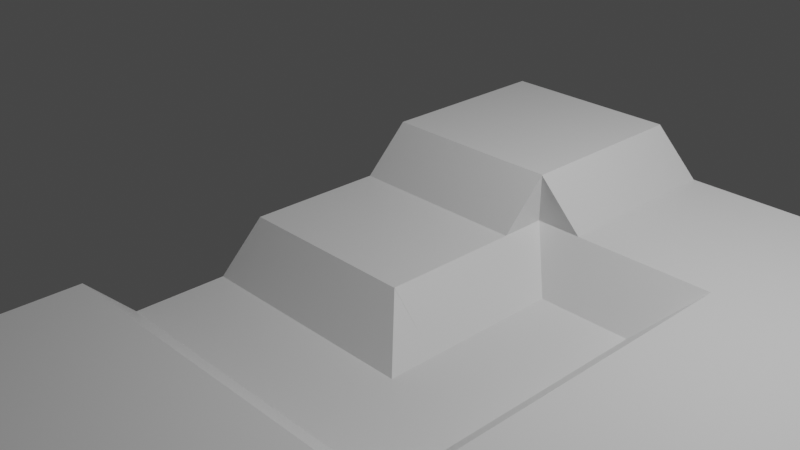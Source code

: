 # Source: CellModel.blend  (saved by Blender 2.80.75; exported with 4.5.12 LTS)
import bpy
from mathutils import Matrix  # noqa: F401  (used for matrix-valued properties, if any)

bpy.ops.wm.read_factory_settings(use_empty=True)
scene = bpy.context.scene
scene.name = 'Scene'

# ---- collections
col_collection = bpy.data.collections.new('Collection'); scene.collection.children.link(col_collection)

# ---- materials (node trees are filled in below, after node groups)
mat_material = bpy.data.materials.new('Material')
mat_material.alpha_threshold = 0.0
mat_material.use_transparent_shadow = False
mat_material.line_color = (0.0, 0.0, 0.0, 1.0)
mat_material_001 = bpy.data.materials.new('Material.001')
mat_material_001.alpha_threshold = 0.0
mat_material_001.use_transparent_shadow = False
mat_material_001.line_color = (0.0, 0.0, 0.0, 1.0)
mat_material_002 = bpy.data.materials.new('Material.002')
mat_material_002.alpha_threshold = 0.0
mat_material_002.use_transparent_shadow = False
mat_material_002.line_color = (0.0, 0.0, 0.0, 1.0)
mat_material_003 = bpy.data.materials.new('Material.003')
mat_material_003.alpha_threshold = 0.0
mat_material_003.use_transparent_shadow = False
mat_material_003.line_color = (0.0, 0.0, 0.0, 1.0)
mat_material_004 = bpy.data.materials.new('Material.004')
mat_material_004.alpha_threshold = 0.0
mat_material_004.use_transparent_shadow = False
mat_material_004.line_color = (0.0, 0.0, 0.0, 1.0)
mat_material_005 = bpy.data.materials.new('Material.005')
mat_material_005.alpha_threshold = 0.0
mat_material_005.use_transparent_shadow = False
mat_material_005.line_color = (0.0, 0.0, 0.0, 1.0)
mat_material_006 = bpy.data.materials.new('Material.006')
mat_material_006.alpha_threshold = 0.0
mat_material_006.use_transparent_shadow = False
mat_material_006.line_color = (0.0, 0.0, 0.0, 1.0)
mat_material_012 = bpy.data.materials.new('Material.012')
mat_material_012.alpha_threshold = 0.0
mat_material_012.use_transparent_shadow = False
mat_material_012.line_color = (0.0, 0.0, 0.0, 1.0)
mat_material_013 = bpy.data.materials.new('Material.013')
mat_material_013.alpha_threshold = 0.0
mat_material_013.use_transparent_shadow = False
mat_material_013.line_color = (0.0, 0.0, 0.0, 1.0)
mat_material_014 = bpy.data.materials.new('Material.014')
mat_material_014.alpha_threshold = 0.0
mat_material_014.use_transparent_shadow = False
mat_material_014.line_color = (0.0, 0.0, 0.0, 1.0)
mat_material_016 = bpy.data.materials.new('Material.016')
mat_material_016.alpha_threshold = 0.0
mat_material_016.use_transparent_shadow = False
mat_material_016.line_color = (0.0, 0.0, 0.0, 1.0)
mat_material_015 = bpy.data.materials.new('Material.015')
mat_material_015.alpha_threshold = 0.0
mat_material_015.use_transparent_shadow = False
mat_material_015.line_color = (0.0, 0.0, 0.0, 1.0)

# ---- material node trees
mat_material.use_nodes = True; mat_material.node_tree.nodes.clear()
_N = mat_material.node_tree.nodes; _L = mat_material.node_tree.links
n0 = _N.new('ShaderNodeOutputMaterial'); n0.name = 'Material Output'; n0.location = (300, 300)
n1 = _N.new('ShaderNodeBsdfPrincipled'); n1.name = 'Principled BSDF'; n1.location = (10, 300)
n1.distribution = 'GGX'
n1.subsurface_method = 'BURLEY'
n1.inputs[2].default_value = 0.4
n1.inputs[3].default_value = 1.45
n1.inputs[27].default_value = (0.0, 0.0, 0.0, 1.0)
n1.inputs[28].default_value = 1.0
_L.new(n1.outputs[0], n0.inputs[0])
n0.is_active_output = True
mat_material_001.use_nodes = True; mat_material_001.node_tree.nodes.clear()
_N = mat_material_001.node_tree.nodes; _L = mat_material_001.node_tree.links
n0 = _N.new('ShaderNodeOutputMaterial'); n0.name = 'Material Output'; n0.location = (300, 300)
n1 = _N.new('ShaderNodeBsdfPrincipled'); n1.name = 'Principled BSDF'; n1.location = (10, 300)
n1.distribution = 'GGX'
n1.subsurface_method = 'BURLEY'
n1.inputs[2].default_value = 0.4
n1.inputs[3].default_value = 1.45
n1.inputs[27].default_value = (0.0, 0.0, 0.0, 1.0)
n1.inputs[28].default_value = 1.0
_L.new(n1.outputs[0], n0.inputs[0])
n0.is_active_output = True
mat_material_002.use_nodes = True; mat_material_002.node_tree.nodes.clear()
_N = mat_material_002.node_tree.nodes; _L = mat_material_002.node_tree.links
n0 = _N.new('ShaderNodeOutputMaterial'); n0.name = 'Material Output'; n0.location = (300, 300)
n1 = _N.new('ShaderNodeBsdfPrincipled'); n1.name = 'Principled BSDF'; n1.location = (10, 300)
n1.distribution = 'GGX'
n1.subsurface_method = 'BURLEY'
n1.inputs[2].default_value = 0.4
n1.inputs[3].default_value = 1.45
n1.inputs[27].default_value = (0.0, 0.0, 0.0, 1.0)
n1.inputs[28].default_value = 1.0
_L.new(n1.outputs[0], n0.inputs[0])
n0.is_active_output = True
mat_material_003.use_nodes = True; mat_material_003.node_tree.nodes.clear()
_N = mat_material_003.node_tree.nodes; _L = mat_material_003.node_tree.links
n0 = _N.new('ShaderNodeOutputMaterial'); n0.name = 'Material Output'; n0.location = (300, 300)
n1 = _N.new('ShaderNodeBsdfPrincipled'); n1.name = 'Principled BSDF'; n1.location = (10, 300)
n1.distribution = 'GGX'
n1.subsurface_method = 'BURLEY'
n1.inputs[2].default_value = 0.4
n1.inputs[3].default_value = 1.45
n1.inputs[27].default_value = (0.0, 0.0, 0.0, 1.0)
n1.inputs[28].default_value = 1.0
_L.new(n1.outputs[0], n0.inputs[0])
n0.is_active_output = True
mat_material_004.use_nodes = True; mat_material_004.node_tree.nodes.clear()
_N = mat_material_004.node_tree.nodes; _L = mat_material_004.node_tree.links
n0 = _N.new('ShaderNodeOutputMaterial'); n0.name = 'Material Output'; n0.location = (300, 300)
n1 = _N.new('ShaderNodeBsdfPrincipled'); n1.name = 'Principled BSDF'; n1.location = (10, 300)
n1.distribution = 'GGX'
n1.subsurface_method = 'BURLEY'
n1.inputs[2].default_value = 0.4
n1.inputs[3].default_value = 1.45
n1.inputs[27].default_value = (0.0, 0.0, 0.0, 1.0)
n1.inputs[28].default_value = 1.0
_L.new(n1.outputs[0], n0.inputs[0])
n0.is_active_output = True
mat_material_005.use_nodes = True; mat_material_005.node_tree.nodes.clear()
_N = mat_material_005.node_tree.nodes; _L = mat_material_005.node_tree.links
n0 = _N.new('ShaderNodeOutputMaterial'); n0.name = 'Material Output'; n0.location = (300, 300)
n1 = _N.new('ShaderNodeBsdfPrincipled'); n1.name = 'Principled BSDF'; n1.location = (10, 300)
n1.distribution = 'GGX'
n1.subsurface_method = 'BURLEY'
n1.inputs[2].default_value = 0.4
n1.inputs[3].default_value = 1.45
n1.inputs[27].default_value = (0.0, 0.0, 0.0, 1.0)
n1.inputs[28].default_value = 1.0
_L.new(n1.outputs[0], n0.inputs[0])
n0.is_active_output = True
mat_material_006.use_nodes = True; mat_material_006.node_tree.nodes.clear()
_N = mat_material_006.node_tree.nodes; _L = mat_material_006.node_tree.links
n0 = _N.new('ShaderNodeOutputMaterial'); n0.name = 'Material Output'; n0.location = (300, 300)
n1 = _N.new('ShaderNodeBsdfPrincipled'); n1.name = 'Principled BSDF'; n1.location = (10, 300)
n1.distribution = 'GGX'
n1.subsurface_method = 'BURLEY'
n1.inputs[2].default_value = 0.4
n1.inputs[3].default_value = 1.45
n1.inputs[27].default_value = (0.0, 0.0, 0.0, 1.0)
n1.inputs[28].default_value = 1.0
_L.new(n1.outputs[0], n0.inputs[0])
n0.is_active_output = True
mat_material_012.use_nodes = True; mat_material_012.node_tree.nodes.clear()
_N = mat_material_012.node_tree.nodes; _L = mat_material_012.node_tree.links
n0 = _N.new('ShaderNodeOutputMaterial'); n0.name = 'Material Output'; n0.location = (300, 300)
n1 = _N.new('ShaderNodeBsdfPrincipled'); n1.name = 'Principled BSDF'; n1.location = (10, 300)
n1.distribution = 'GGX'
n1.subsurface_method = 'BURLEY'
n1.inputs[2].default_value = 0.4
n1.inputs[3].default_value = 1.45
n1.inputs[27].default_value = (0.0, 0.0, 0.0, 1.0)
n1.inputs[28].default_value = 1.0
_L.new(n1.outputs[0], n0.inputs[0])
n0.is_active_output = True
mat_material_013.use_nodes = True; mat_material_013.node_tree.nodes.clear()
_N = mat_material_013.node_tree.nodes; _L = mat_material_013.node_tree.links
n0 = _N.new('ShaderNodeOutputMaterial'); n0.name = 'Material Output'; n0.location = (300, 300)
n1 = _N.new('ShaderNodeBsdfPrincipled'); n1.name = 'Principled BSDF'; n1.location = (10, 300)
n1.distribution = 'GGX'
n1.subsurface_method = 'BURLEY'
n1.inputs[2].default_value = 0.4
n1.inputs[3].default_value = 1.45
n1.inputs[27].default_value = (0.0, 0.0, 0.0, 1.0)
n1.inputs[28].default_value = 1.0
_L.new(n1.outputs[0], n0.inputs[0])
n0.is_active_output = True
mat_material_014.use_nodes = True; mat_material_014.node_tree.nodes.clear()
_N = mat_material_014.node_tree.nodes; _L = mat_material_014.node_tree.links
n0 = _N.new('ShaderNodeOutputMaterial'); n0.name = 'Material Output'; n0.location = (300, 300)
n1 = _N.new('ShaderNodeBsdfPrincipled'); n1.name = 'Principled BSDF'; n1.location = (10, 300)
n1.distribution = 'GGX'
n1.subsurface_method = 'BURLEY'
n1.inputs[2].default_value = 0.4
n1.inputs[3].default_value = 1.45
n1.inputs[27].default_value = (0.0, 0.0, 0.0, 1.0)
n1.inputs[28].default_value = 1.0
_L.new(n1.outputs[0], n0.inputs[0])
n0.is_active_output = True
mat_material_016.use_nodes = True; mat_material_016.node_tree.nodes.clear()
_N = mat_material_016.node_tree.nodes; _L = mat_material_016.node_tree.links
n0 = _N.new('ShaderNodeOutputMaterial'); n0.name = 'Material Output'; n0.location = (300, 300)
n1 = _N.new('ShaderNodeBsdfPrincipled'); n1.name = 'Principled BSDF'; n1.location = (10, 300)
n1.distribution = 'GGX'
n1.subsurface_method = 'BURLEY'
n1.inputs[2].default_value = 0.4
n1.inputs[3].default_value = 1.45
n1.inputs[27].default_value = (0.0, 0.0, 0.0, 1.0)
n1.inputs[28].default_value = 1.0
_L.new(n1.outputs[0], n0.inputs[0])
n0.is_active_output = True
mat_material_015.use_nodes = True; mat_material_015.node_tree.nodes.clear()
_N = mat_material_015.node_tree.nodes; _L = mat_material_015.node_tree.links
n0 = _N.new('ShaderNodeOutputMaterial'); n0.name = 'Material Output'; n0.location = (300, 300)
n1 = _N.new('ShaderNodeBsdfPrincipled'); n1.name = 'Principled BSDF'; n1.location = (10, 300)
n1.distribution = 'GGX'
n1.subsurface_method = 'BURLEY'
n1.inputs[2].default_value = 0.4
n1.inputs[3].default_value = 1.45
n1.inputs[27].default_value = (0.0, 0.0, 0.0, 1.0)
n1.inputs[28].default_value = 1.0
_L.new(n1.outputs[0], n0.inputs[0])
n0.is_active_output = True

# ---- world
world_world = bpy.data.worlds.new('World'); scene.world = world_world
world_world.use_nodes = True; world_world.node_tree.nodes.clear()
_N = world_world.node_tree.nodes; _L = world_world.node_tree.links
n0 = _N.new('ShaderNodeOutputWorld'); n0.name = 'World Output'; n0.location = (300, 300)
n1 = _N.new('ShaderNodeBackground'); n1.name = 'Background'; n1.location = (10, 300)
n1.inputs[0].default_value = (0.05088, 0.05088, 0.05088, 1.0)
_L.new(n1.outputs[0], n0.inputs[0])
n0.is_active_output = True
world_world.color = (0.05088, 0.05088, 0.05088)
world_world.use_sun_shadow = False
world_world.sun_shadow_jitter_overblur = 0.0

# ---- cameras
cam_camera = bpy.data.cameras.new('Camera')
cam_camera.clip_end = 100.0
cam_camera.ortho_scale = 7.314

# ---- lights
light_light = bpy.data.lights.new('Light', 'POINT')
light_light.transmission_factor = 0.0
light_light.energy = 1000.0
light_light.shadow_soft_size = 0.1
light_light.shadow_maximum_resolution = 0.006
light_light.use_absolute_resolution = True

# ---- meshes
me_cube = bpy.data.meshes.new('Cube')
me_cube.from_pydata([(1.0, 1.0, 0.5), (1.0, 1.0, -1.0), (1.0, -1.0, 0.0), (1.0, -1.0, -1.0), (-1.0, 1.0, 0.5), (-1.0, 1.0, -1.0), (-1.0, -1.0, 0.0), (-1.0, -1.0, -1.0), (0.0, 1.0, -1.0), (0.0, -1.0, 0.0), (0.0, -1.0, -1.0), (0.0, 1.0, 0.5), (-1.0, 0.0, -1.0), (1.0, 0.0, 0.0), (-1.0, 0.0, 0.0), (1.0, 0.0, -1.0), (0.0, 0.0, -1.0), (0.0, 0.0, 0.0), (0.5, -1.0, -1.0), (0.5, 1.0, 0.5), (0.5, 1.0, -1.0), (0.5, -1.0, 0.0), (0.5, 0.0, 0.0), (0.5, 0.0, -1.0), (-0.5, 1.0, -1.0), (-0.5, -1.0, 0.0), (-0.5, -1.0, -1.0), (-0.5, 1.0, 0.5), (-0.5, 0.0, -1.0), (-0.5, 0.0, 0.0), (-1.0, -0.5, -1.0), (1.0, -0.5, 0.0), (0.0, -0.5, -1.0), (0.0, -0.5, 0.0), (-1.0, -0.5, 0.0), (1.0, -0.5, -1.0), (0.5, -0.5, 0.0), (0.5, -0.5, -1.0), (-0.5, -0.5, -1.0), (-0.5, -0.5, 0.0), (-1.0, 0.5, 0.0), (1.0, 0.5, -1.0), (-1.0, 0.5, -1.0), (1.0, 0.5, 0.0), (0.0, 0.5, -1.0), (0.0, 0.5, 0.0), (0.5, 0.5, -1.0), (0.5, 0.5, 0.0), (-0.5, 0.5, 0.0), (-0.5, 0.5, -1.0)], [], [(39, 34, 6, 25), (26, 25, 6, 7), (42, 40, 4, 5), (37, 35, 3, 18), (35, 31, 2, 3), (20, 19, 0, 1), (24, 27, 11, 8), (38, 32, 10, 26), (18, 21, 9, 10), (36, 33, 9, 21), (47, 45, 17, 22), (49, 44, 16, 28), (41, 43, 13, 15), (46, 41, 15, 23), (30, 34, 14, 12), (48, 40, 14, 29), (44, 46, 23, 16), (43, 47, 22, 13), (31, 36, 21, 2), (3, 2, 21, 18), (8, 11, 19, 20), (32, 37, 18, 10), (45, 48, 29, 17), (42, 49, 28, 12), (30, 38, 26, 7), (5, 4, 27, 24), (10, 9, 25, 26), (33, 39, 25, 9), (17, 29, 39, 33), (12, 28, 38, 30), (16, 23, 37, 32), (13, 22, 36, 31), (7, 6, 34, 30), (22, 17, 33, 36), (28, 16, 32, 38), (15, 13, 31, 35), (23, 15, 35, 37), (29, 14, 34, 39), (5, 24, 49, 42), (11, 27, 48, 45), (0, 19, 47, 43), (8, 20, 46, 44), (27, 4, 40, 48), (20, 1, 41, 46), (1, 0, 43, 41), (24, 8, 44, 49), (19, 11, 45, 47), (12, 14, 40, 42)])
_uv = me_cube.uv_layers.new(name='UVMap')
_uv.uv.foreach_set('vector', [0.5625, 0.1875, 0.625, 0.1875, 0.625, 0.25, 0.5625, 0.25, 0.375, 0.4375, 0.625, 0.4375, 0.625, 0.5, 0.375, 0.5, 0.375, 0.6875, 0.625, 0.6875, 0.625, 0.75, 0.375, 0.75, 0.5625, 0.9375, 0.625, 0.9375, 0.625, 1.0, 0.5625, 1.0, 0.125, 0.6875, 0.375, 0.6875, 0.375, 0.75, 0.125, 0.75, 0.625, 0.6875, 0.875, 0.6875, 0.875, 0.75, 0.625, 0.75, 0.625, 0.5625, 0.875, 0.5625, 0.875, 0.625, 0.625, 0.625, 0.4375, 0.9375, 0.5, 0.9375, 0.5, 1.0, 0.4375, 1.0, 0.375, 0.3125, 0.625, 0.3125, 0.625, 0.375, 0.375, 0.375, 0.4375, 0.1875, 0.5, 0.1875, 0.5, 0.25, 0.4375, 0.25, 0.4375, 0.0625, 0.5, 0.0625, 0.5, 0.125, 0.4375, 0.125, 0.4375, 0.8125, 0.5, 0.8125, 0.5, 0.875, 0.4375, 0.875, 0.125, 0.5625, 0.375, 0.5625, 0.375, 0.625, 0.125, 0.625, 0.5625, 0.8125, 0.625, 0.8125, 0.625, 0.875, 0.5625, 0.875, 0.375, 0.5625, 0.625, 0.5625, 0.625, 0.625, 0.375, 0.625, 0.5625, 0.0625, 0.625, 0.0625, 0.625, 0.125, 0.5625, 0.125, 0.5, 0.8125, 0.5625, 0.8125, 0.5625, 0.875, 0.5, 0.875, 0.375, 0.0625, 0.4375, 0.0625, 0.4375, 0.125, 0.375, 0.125, 0.375, 0.1875, 0.4375, 0.1875, 0.4375, 0.25, 0.375, 0.25, 0.375, 0.25, 0.625, 0.25, 0.625, 0.3125, 0.375, 0.3125, 0.625, 0.625, 0.875, 0.625, 0.875, 0.6875, 0.625, 0.6875, 0.5, 0.9375, 0.5625, 0.9375, 0.5625, 1.0, 0.5, 1.0, 0.5, 0.0625, 0.5625, 0.0625, 0.5625, 0.125, 0.5, 0.125, 0.375, 0.8125, 0.4375, 0.8125, 0.4375, 0.875, 0.375, 0.875, 0.375, 0.9375, 0.4375, 0.9375, 0.4375, 1.0, 0.375, 1.0, 0.625, 0.5, 0.875, 0.5, 0.875, 0.5625, 0.625, 0.5625, 0.375, 0.375, 0.625, 0.375, 0.625, 0.4375, 0.375, 0.4375, 0.5, 0.1875, 0.5625, 0.1875, 0.5625, 0.25, 0.5, 0.25, 0.5, 0.125, 0.5625, 0.125, 0.5625, 0.1875, 0.5, 0.1875, 0.375, 0.875, 0.4375, 0.875, 0.4375, 0.9375, 0.375, 0.9375, 0.5, 0.875, 0.5625, 0.875, 0.5625, 0.9375, 0.5, 0.9375, 0.375, 0.125, 0.4375, 0.125, 0.4375, 0.1875, 0.375, 0.1875, 0.375, 0.5, 0.625, 0.5, 0.625, 0.5625, 0.375, 0.5625, 0.4375, 0.125, 0.5, 0.125, 0.5, 0.1875, 0.4375, 0.1875, 0.4375, 0.875, 0.5, 0.875, 0.5, 0.9375, 0.4375, 0.9375, 0.125, 0.625, 0.375, 0.625, 0.375, 0.6875, 0.125, 0.6875, 0.5625, 0.875, 0.625, 0.875, 0.625, 0.9375, 0.5625, 0.9375, 0.5625, 0.125, 0.625, 0.125, 0.625, 0.1875, 0.5625, 0.1875, 0.375, 0.75, 0.4375, 0.75, 0.4375, 0.8125, 0.375, 0.8125, 0.5, 0.0, 0.5625, 0.0, 0.5625, 0.0625, 0.5, 0.0625, 0.375, 0.0, 0.4375, 0.0, 0.4375, 0.0625, 0.375, 0.0625, 0.5, 0.75, 0.5625, 0.75, 0.5625, 0.8125, 0.5, 0.8125, 0.5625, 0.0, 0.625, 0.0, 0.625, 0.0625, 0.5625, 0.0625, 0.5625, 0.75, 0.625, 0.75, 0.625, 0.8125, 0.5625, 0.8125, 0.125, 0.5, 0.375, 0.5, 0.375, 0.5625, 0.125, 0.5625, 0.4375, 0.75, 0.5, 0.75, 0.5, 0.8125, 0.4375, 0.8125, 0.4375, 0.0, 0.5, 0.0, 0.5, 0.0625, 0.4375, 0.0625, 0.375, 0.625, 0.625, 0.625, 0.625, 0.6875, 0.375, 0.6875])
me_cube.materials.append(mat_material)
me_cube.use_remesh_preserve_volume = False
me_cube.use_remesh_preserve_attributes = False
me_cube.use_mirror_vertex_groups = False
me_cube.update()
me_cube_001 = bpy.data.meshes.new('Cube.001')
me_cube_001.from_pydata([(1.0, 1.0, 0.0), (1.0, 1.0, -1.0), (1.0, -1.0, 0.0), (1.0, -1.0, -1.0), (-1.0, 1.0, 0.002338), (-1.0, 1.0, -1.0), (-1.0, -1.0, 0.002338), (-1.0, -1.0, -1.0), (0.0, 1.0, -1.0), (0.0, -1.0, -0.5), (0.0, -1.0, -1.0), (0.0, 1.0, 0.0), (-1.0, 0.0, -1.0), (1.0, 0.0, 0.0), (-1.0, 0.0, 0.002338), (1.0, 0.0, -1.0), (0.0, 0.0, -1.0), (0.0, 0.0, -0.5), (0.5, -1.0, -1.0), (0.5, 1.0, 0.0), (0.5, 1.0, -1.0), (0.5, -1.0, -0.5), (0.5, 0.0, -0.5), (0.5, 0.0, -1.0), (-0.5, 1.0, -1.0), (-0.5, -1.0, -0.5), (-0.5, -1.0, -1.0), (-0.5, 1.0, 0.0), (-0.5, 0.0, -1.0), (-0.5, 0.0, -0.5), (-1.0, -0.5, -1.0), (1.0, -0.5, 0.0), (0.0, -0.5, -1.0), (0.0, -0.5, -0.5), (-1.0, -0.5, 0.002338), (1.0, -0.5, -1.0), (0.5, -0.5, -0.5), (0.5, -0.5, -1.0), (-0.5, -0.5, -1.0), (-0.5, -0.5, -0.5), (-1.0, 0.5, 0.002338), (1.0, 0.5, -1.0), (-1.0, 0.5, -1.0), (1.0, 0.5, 0.0), (0.0, 0.5, -1.0), (0.0, 0.5, -0.5), (0.5, 0.5, -1.0), (0.5, 0.5, -0.5), (-0.5, 0.5, -0.5), (-0.5, 0.5, -1.0)], [], [(39, 34, 6, 25), (26, 25, 6, 7), (42, 40, 4, 5), (37, 35, 3, 18), (35, 31, 2, 3), (20, 19, 0, 1), (24, 27, 11, 8), (38, 32, 10, 26), (18, 21, 9, 10), (36, 33, 9, 21), (47, 45, 17, 22), (49, 44, 16, 28), (41, 43, 13, 15), (46, 41, 15, 23), (30, 34, 14, 12), (48, 40, 14, 29), (44, 46, 23, 16), (43, 47, 22, 13), (31, 36, 21, 2), (3, 2, 21, 18), (8, 11, 19, 20), (32, 37, 18, 10), (45, 48, 29, 17), (42, 49, 28, 12), (30, 38, 26, 7), (5, 4, 27, 24), (10, 9, 25, 26), (33, 39, 25, 9), (17, 29, 39, 33), (12, 28, 38, 30), (16, 23, 37, 32), (13, 22, 36, 31), (7, 6, 34, 30), (22, 17, 33, 36), (28, 16, 32, 38), (15, 13, 31, 35), (23, 15, 35, 37), (29, 14, 34, 39), (5, 24, 49, 42), (11, 27, 48, 45), (8, 20, 46, 44), (20, 1, 41, 46), (1, 0, 43, 41), (24, 8, 44, 49), (19, 11, 45, 47), (12, 14, 40, 42), (0, 47, 43), (0, 19, 47), (4, 48, 27), (4, 40, 48)])
_uv = me_cube_001.uv_layers.new(name='UVMap')
_uv.uv.foreach_set('vector', [0.5625, 0.1875, 0.625, 0.1875, 0.625, 0.25, 0.5625, 0.25, 0.375, 0.4375, 0.625, 0.4375, 0.625, 0.5, 0.375, 0.5, 0.375, 0.6875, 0.625, 0.6875, 0.625, 0.75, 0.375, 0.75, 0.5625, 0.9375, 0.625, 0.9375, 0.625, 1.0, 0.5625, 1.0, 0.125, 0.6875, 0.375, 0.6875, 0.375, 0.75, 0.125, 0.75, 0.625, 0.6875, 0.875, 0.6875, 0.875, 0.75, 0.625, 0.75, 0.625, 0.5625, 0.875, 0.5625, 0.875, 0.625, 0.625, 0.625, 0.4375, 0.9375, 0.5, 0.9375, 0.5, 1.0, 0.4375, 1.0, 0.375, 0.3125, 0.625, 0.3125, 0.625, 0.375, 0.375, 0.375, 0.4375, 0.1875, 0.5, 0.1875, 0.5, 0.25, 0.4375, 0.25, 0.4375, 0.0625, 0.5, 0.0625, 0.5, 0.125, 0.4375, 0.125, 0.4375, 0.8125, 0.5, 0.8125, 0.5, 0.875, 0.4375, 0.875, 0.125, 0.5625, 0.375, 0.5625, 0.375, 0.625, 0.125, 0.625, 0.5625, 0.8125, 0.625, 0.8125, 0.625, 0.875, 0.5625, 0.875, 0.375, 0.5625, 0.625, 0.5625, 0.625, 0.625, 0.375, 0.625, 0.5625, 0.0625, 0.625, 0.0625, 0.625, 0.125, 0.5625, 0.125, 0.5, 0.8125, 0.5625, 0.8125, 0.5625, 0.875, 0.5, 0.875, 0.375, 0.0625, 0.4375, 0.0625, 0.4375, 0.125, 0.375, 0.125, 0.375, 0.1875, 0.4375, 0.1875, 0.4375, 0.25, 0.375, 0.25, 0.375, 0.25, 0.625, 0.25, 0.625, 0.3125, 0.375, 0.3125, 0.625, 0.625, 0.875, 0.625, 0.875, 0.6875, 0.625, 0.6875, 0.5, 0.9375, 0.5625, 0.9375, 0.5625, 1.0, 0.5, 1.0, 0.5, 0.0625, 0.5625, 0.0625, 0.5625, 0.125, 0.5, 0.125, 0.375, 0.8125, 0.4375, 0.8125, 0.4375, 0.875, 0.375, 0.875, 0.375, 0.9375, 0.4375, 0.9375, 0.4375, 1.0, 0.375, 1.0, 0.625, 0.5, 0.875, 0.5, 0.875, 0.5625, 0.625, 0.5625, 0.375, 0.375, 0.625, 0.375, 0.625, 0.4375, 0.375, 0.4375, 0.5, 0.1875, 0.5625, 0.1875, 0.5625, 0.25, 0.5, 0.25, 0.5, 0.125, 0.5625, 0.125, 0.5625, 0.1875, 0.5, 0.1875, 0.375, 0.875, 0.4375, 0.875, 0.4375, 0.9375, 0.375, 0.9375, 0.5, 0.875, 0.5625, 0.875, 0.5625, 0.9375, 0.5, 0.9375, 0.375, 0.125, 0.4375, 0.125, 0.4375, 0.1875, 0.375, 0.1875, 0.375, 0.5, 0.625, 0.5, 0.625, 0.5625, 0.375, 0.5625, 0.4375, 0.125, 0.5, 0.125, 0.5, 0.1875, 0.4375, 0.1875, 0.4375, 0.875, 0.5, 0.875, 0.5, 0.9375, 0.4375, 0.9375, 0.125, 0.625, 0.375, 0.625, 0.375, 0.6875, 0.125, 0.6875, 0.5625, 0.875, 0.625, 0.875, 0.625, 0.9375, 0.5625, 0.9375, 0.5625, 0.125, 0.625, 0.125, 0.625, 0.1875, 0.5625, 0.1875, 0.375, 0.75, 0.4375, 0.75, 0.4375, 0.8125, 0.375, 0.8125, 0.5, 0.0, 0.5625, 0.0, 0.5625, 0.0625, 0.5, 0.0625, 0.5, 0.75, 0.5625, 0.75, 0.5625, 0.8125, 0.5, 0.8125, 0.5625, 0.75, 0.625, 0.75, 0.625, 0.8125, 0.5625, 0.8125, 0.125, 0.5, 0.375, 0.5, 0.375, 0.5625, 0.125, 0.5625, 0.4375, 0.75, 0.5, 0.75, 0.5, 0.8125, 0.4375, 0.8125, 0.4375, 0.0, 0.5, 0.0, 0.5, 0.0625, 0.4375, 0.0625, 0.375, 0.625, 0.625, 0.625, 0.625, 0.6875, 0.375, 0.6875, 0.375, 0.0, 0.4375, 0.0625, 0.375, 0.0625, 0.375, 0.0, 0.4375, 0.0, 0.4375, 0.0625, 0.625, 0.0, 0.5625, 0.0625, 0.5625, 0.0, 0.625, 0.0, 0.625, 0.0625, 0.5625, 0.0625])
me_cube_001.materials.append(mat_material_001)
me_cube_001.use_remesh_preserve_volume = False
me_cube_001.use_remesh_preserve_attributes = False
me_cube_001.use_mirror_vertex_groups = False
me_cube_001.update()
me_cube_002 = bpy.data.meshes.new('Cube.002')
me_cube_002.from_pydata([(1.0, 1.0, 0.0), (1.0, 1.0, -1.0), (1.0, -1.0, 0.0), (1.0, -1.0, -1.0), (-1.0, 1.0, 0.5), (-1.0, 1.0, -1.0), (-1.0, -1.0, 0.5), (-1.0, -1.0, -1.0), (0.0, 1.0, -1.0), (0.0, -1.0, 0.0), (0.0, -1.0, -1.0), (0.0, 1.0, 0.0), (-1.0, 0.0, -1.0), (1.0, 0.0, 0.0), (-1.0, 0.0, 0.5), (1.0, 0.0, -1.0), (0.0, 0.0, -1.0), (0.0, 0.0, 0.0), (0.5, -1.0, -1.0), (0.5, 1.0, 0.0), (0.5, 1.0, -1.0), (0.5, -1.0, 0.0), (0.5, 0.0, 0.0), (0.5, 0.0, -1.0), (-0.5, 1.0, -1.0), (-0.5, -1.0, 0.0), (-0.5, -1.0, -1.0), (-0.5, 1.0, 0.0), (-0.5, 0.0, -1.0), (-0.5, 0.0, 0.0), (-1.0, -0.5, -1.0), (1.0, -0.5, 0.0), (0.0, -0.5, -1.0), (0.0, -0.5, 0.0), (-1.0, -0.5, 0.5), (1.0, -0.5, -1.0), (0.5, -0.5, 0.0), (0.5, -0.5, -1.0), (-0.5, -0.5, -1.0), (-0.5, -0.5, 0.0), (-1.0, 0.5, 0.5), (1.0, 0.5, -1.0), (-1.0, 0.5, -1.0), (1.0, 0.5, 0.0), (0.0, 0.5, -1.0), (0.0, 0.5, 0.0), (0.5, 0.5, -1.0), (0.5, 0.5, 0.0), (-0.5, 0.5, 0.0), (-0.5, 0.5, -1.0)], [], [(39, 34, 6, 25), (26, 25, 6, 7), (42, 40, 4, 5), (37, 35, 3, 18), (35, 31, 2, 3), (20, 19, 0, 1), (24, 27, 11, 8), (38, 32, 10, 26), (18, 21, 9, 10), (36, 33, 9, 21), (47, 45, 17, 22), (49, 44, 16, 28), (41, 43, 13, 15), (46, 41, 15, 23), (30, 34, 14, 12), (48, 40, 14, 29), (44, 46, 23, 16), (43, 47, 22, 13), (31, 36, 21, 2), (3, 2, 21, 18), (8, 11, 19, 20), (32, 37, 18, 10), (45, 48, 29, 17), (42, 49, 28, 12), (30, 38, 26, 7), (5, 4, 27, 24), (10, 9, 25, 26), (33, 39, 25, 9), (17, 29, 39, 33), (12, 28, 38, 30), (16, 23, 37, 32), (13, 22, 36, 31), (7, 6, 34, 30), (22, 17, 33, 36), (28, 16, 32, 38), (15, 13, 31, 35), (23, 15, 35, 37), (29, 14, 34, 39), (5, 24, 49, 42), (11, 27, 48, 45), (0, 19, 47, 43), (8, 20, 46, 44), (27, 4, 40, 48), (20, 1, 41, 46), (1, 0, 43, 41), (24, 8, 44, 49), (19, 11, 45, 47), (12, 14, 40, 42)])
_uv = me_cube_002.uv_layers.new(name='UVMap')
_uv.uv.foreach_set('vector', [0.5625, 0.1875, 0.625, 0.1875, 0.625, 0.25, 0.5625, 0.25, 0.375, 0.4375, 0.625, 0.4375, 0.625, 0.5, 0.375, 0.5, 0.375, 0.6875, 0.625, 0.6875, 0.625, 0.75, 0.375, 0.75, 0.5625, 0.9375, 0.625, 0.9375, 0.625, 1.0, 0.5625, 1.0, 0.125, 0.6875, 0.375, 0.6875, 0.375, 0.75, 0.125, 0.75, 0.625, 0.6875, 0.875, 0.6875, 0.875, 0.75, 0.625, 0.75, 0.625, 0.5625, 0.875, 0.5625, 0.875, 0.625, 0.625, 0.625, 0.4375, 0.9375, 0.5, 0.9375, 0.5, 1.0, 0.4375, 1.0, 0.375, 0.3125, 0.625, 0.3125, 0.625, 0.375, 0.375, 0.375, 0.4375, 0.1875, 0.5, 0.1875, 0.5, 0.25, 0.4375, 0.25, 0.4375, 0.0625, 0.5, 0.0625, 0.5, 0.125, 0.4375, 0.125, 0.4375, 0.8125, 0.5, 0.8125, 0.5, 0.875, 0.4375, 0.875, 0.125, 0.5625, 0.375, 0.5625, 0.375, 0.625, 0.125, 0.625, 0.5625, 0.8125, 0.625, 0.8125, 0.625, 0.875, 0.5625, 0.875, 0.375, 0.5625, 0.625, 0.5625, 0.625, 0.625, 0.375, 0.625, 0.5625, 0.0625, 0.625, 0.0625, 0.625, 0.125, 0.5625, 0.125, 0.5, 0.8125, 0.5625, 0.8125, 0.5625, 0.875, 0.5, 0.875, 0.375, 0.0625, 0.4375, 0.0625, 0.4375, 0.125, 0.375, 0.125, 0.375, 0.1875, 0.4375, 0.1875, 0.4375, 0.25, 0.375, 0.25, 0.375, 0.25, 0.625, 0.25, 0.625, 0.3125, 0.375, 0.3125, 0.625, 0.625, 0.875, 0.625, 0.875, 0.6875, 0.625, 0.6875, 0.5, 0.9375, 0.5625, 0.9375, 0.5625, 1.0, 0.5, 1.0, 0.5, 0.0625, 0.5625, 0.0625, 0.5625, 0.125, 0.5, 0.125, 0.375, 0.8125, 0.4375, 0.8125, 0.4375, 0.875, 0.375, 0.875, 0.375, 0.9375, 0.4375, 0.9375, 0.4375, 1.0, 0.375, 1.0, 0.625, 0.5, 0.875, 0.5, 0.875, 0.5625, 0.625, 0.5625, 0.375, 0.375, 0.625, 0.375, 0.625, 0.4375, 0.375, 0.4375, 0.5, 0.1875, 0.5625, 0.1875, 0.5625, 0.25, 0.5, 0.25, 0.5, 0.125, 0.5625, 0.125, 0.5625, 0.1875, 0.5, 0.1875, 0.375, 0.875, 0.4375, 0.875, 0.4375, 0.9375, 0.375, 0.9375, 0.5, 0.875, 0.5625, 0.875, 0.5625, 0.9375, 0.5, 0.9375, 0.375, 0.125, 0.4375, 0.125, 0.4375, 0.1875, 0.375, 0.1875, 0.375, 0.5, 0.625, 0.5, 0.625, 0.5625, 0.375, 0.5625, 0.4375, 0.125, 0.5, 0.125, 0.5, 0.1875, 0.4375, 0.1875, 0.4375, 0.875, 0.5, 0.875, 0.5, 0.9375, 0.4375, 0.9375, 0.125, 0.625, 0.375, 0.625, 0.375, 0.6875, 0.125, 0.6875, 0.5625, 0.875, 0.625, 0.875, 0.625, 0.9375, 0.5625, 0.9375, 0.5625, 0.125, 0.625, 0.125, 0.625, 0.1875, 0.5625, 0.1875, 0.375, 0.75, 0.4375, 0.75, 0.4375, 0.8125, 0.375, 0.8125, 0.5, 0.0, 0.5625, 0.0, 0.5625, 0.0625, 0.5, 0.0625, 0.375, 0.0, 0.4375, 0.0, 0.4375, 0.0625, 0.375, 0.0625, 0.5, 0.75, 0.5625, 0.75, 0.5625, 0.8125, 0.5, 0.8125, 0.5625, 0.0, 0.625, 0.0, 0.625, 0.0625, 0.5625, 0.0625, 0.5625, 0.75, 0.625, 0.75, 0.625, 0.8125, 0.5625, 0.8125, 0.125, 0.5, 0.375, 0.5, 0.375, 0.5625, 0.125, 0.5625, 0.4375, 0.75, 0.5, 0.75, 0.5, 0.8125, 0.4375, 0.8125, 0.4375, 0.0, 0.5, 0.0, 0.5, 0.0625, 0.4375, 0.0625, 0.375, 0.625, 0.625, 0.625, 0.625, 0.6875, 0.375, 0.6875])
me_cube_002.materials.append(mat_material_002)
me_cube_002.use_remesh_preserve_volume = False
me_cube_002.use_remesh_preserve_attributes = False
me_cube_002.use_mirror_vertex_groups = False
me_cube_002.update()
me_cube_003 = bpy.data.meshes.new('Cube.003')
me_cube_003.from_pydata([(1.0, 1.0, 0.5019), (1.0, 1.0, -1.0), (1.0, -1.0, 0.5019), (1.0, -1.0, -1.0), (-1.0, 1.0, 0.5), (-1.0, 1.0, -1.0), (-1.0, -1.0, 0.5), (-1.0, -1.0, -1.0), (0.0, 1.0, -1.0), (0.0, -1.0, 0.5), (0.0, -1.0, -1.0), (0.0, 1.0, 0.5), (-1.0, 0.0, -1.0), (1.0, 0.0, 0.5019), (-1.0, 0.0, 0.5), (1.0, 0.0, -1.0), (0.0, 0.0, -1.0), (0.0, 0.0, 0.5), (0.5, -1.0, -1.0), (0.5, 1.0, 0.5), (0.5, 1.0, -1.0), (0.5, -1.0, 0.5), (0.5, 0.0, 0.5), (0.5, 0.0, -1.0), (-0.5, 1.0, -1.0), (-0.5, -1.0, 0.5), (-0.5, -1.0, -1.0), (-0.5, 1.0, 0.5), (-0.5, 0.0, -1.0), (-0.5, 0.0, 0.5), (-1.0, -0.5, -1.0), (1.0, -0.5, 0.5019), (0.0, -0.5, -1.0), (0.0, -0.5, 0.5), (-1.0, -0.5, 0.5), (1.0, -0.5, -1.0), (0.5, -0.5, 0.5), (0.5, -0.5, -1.0), (-0.5, -0.5, -1.0), (-0.5, -0.5, 0.5), (-1.0, 0.5, 0.5), (1.0, 0.5, -1.0), (-1.0, 0.5, -1.0), (1.0, 0.5, 0.5019), (0.0, 0.5, -1.0), (0.0, 0.5, 0.5), (0.5, 0.5, -1.0), (0.5, 0.5, 0.5), (-0.5, 0.5, 0.5), (-0.5, 0.5, -1.0)], [], [(39, 34, 6, 25), (26, 25, 6, 7), (42, 40, 4, 5), (37, 35, 3, 18), (35, 31, 2, 3), (20, 19, 0, 1), (24, 27, 11, 8), (38, 32, 10, 26), (18, 21, 9, 10), (36, 33, 9, 21), (47, 45, 17, 22), (49, 44, 16, 28), (41, 43, 13, 15), (46, 41, 15, 23), (30, 34, 14, 12), (48, 40, 14, 29), (44, 46, 23, 16), (43, 47, 22, 13), (31, 36, 21, 2), (3, 2, 21, 18), (8, 11, 19, 20), (32, 37, 18, 10), (45, 48, 29, 17), (42, 49, 28, 12), (30, 38, 26, 7), (5, 4, 27, 24), (10, 9, 25, 26), (33, 39, 25, 9), (17, 29, 39, 33), (12, 28, 38, 30), (16, 23, 37, 32), (13, 22, 36, 31), (7, 6, 34, 30), (22, 17, 33, 36), (28, 16, 32, 38), (15, 13, 31, 35), (23, 15, 35, 37), (29, 14, 34, 39), (5, 24, 49, 42), (11, 27, 48, 45), (0, 19, 47, 43), (8, 20, 46, 44), (27, 4, 40, 48), (20, 1, 41, 46), (1, 0, 43, 41), (24, 8, 44, 49), (19, 11, 45, 47), (12, 14, 40, 42)])
_uv = me_cube_003.uv_layers.new(name='UVMap')
_uv.uv.foreach_set('vector', [0.5625, 0.1875, 0.625, 0.1875, 0.625, 0.25, 0.5625, 0.25, 0.375, 0.4375, 0.625, 0.4375, 0.625, 0.5, 0.375, 0.5, 0.375, 0.6875, 0.625, 0.6875, 0.625, 0.75, 0.375, 0.75, 0.5625, 0.9375, 0.625, 0.9375, 0.625, 1.0, 0.5625, 1.0, 0.125, 0.6875, 0.375, 0.6875, 0.375, 0.75, 0.125, 0.75, 0.625, 0.6875, 0.875, 0.6875, 0.875, 0.75, 0.625, 0.75, 0.625, 0.5625, 0.875, 0.5625, 0.875, 0.625, 0.625, 0.625, 0.4375, 0.9375, 0.5, 0.9375, 0.5, 1.0, 0.4375, 1.0, 0.375, 0.3125, 0.625, 0.3125, 0.625, 0.375, 0.375, 0.375, 0.4375, 0.1875, 0.5, 0.1875, 0.5, 0.25, 0.4375, 0.25, 0.4375, 0.0625, 0.5, 0.0625, 0.5, 0.125, 0.4375, 0.125, 0.4375, 0.8125, 0.5, 0.8125, 0.5, 0.875, 0.4375, 0.875, 0.125, 0.5625, 0.375, 0.5625, 0.375, 0.625, 0.125, 0.625, 0.5625, 0.8125, 0.625, 0.8125, 0.625, 0.875, 0.5625, 0.875, 0.375, 0.5625, 0.625, 0.5625, 0.625, 0.625, 0.375, 0.625, 0.5625, 0.0625, 0.625, 0.0625, 0.625, 0.125, 0.5625, 0.125, 0.5, 0.8125, 0.5625, 0.8125, 0.5625, 0.875, 0.5, 0.875, 0.375, 0.0625, 0.4375, 0.0625, 0.4375, 0.125, 0.375, 0.125, 0.375, 0.1875, 0.4375, 0.1875, 0.4375, 0.25, 0.375, 0.25, 0.375, 0.25, 0.625, 0.25, 0.625, 0.3125, 0.375, 0.3125, 0.625, 0.625, 0.875, 0.625, 0.875, 0.6875, 0.625, 0.6875, 0.5, 0.9375, 0.5625, 0.9375, 0.5625, 1.0, 0.5, 1.0, 0.5, 0.0625, 0.5625, 0.0625, 0.5625, 0.125, 0.5, 0.125, 0.375, 0.8125, 0.4375, 0.8125, 0.4375, 0.875, 0.375, 0.875, 0.375, 0.9375, 0.4375, 0.9375, 0.4375, 1.0, 0.375, 1.0, 0.625, 0.5, 0.875, 0.5, 0.875, 0.5625, 0.625, 0.5625, 0.375, 0.375, 0.625, 0.375, 0.625, 0.4375, 0.375, 0.4375, 0.5, 0.1875, 0.5625, 0.1875, 0.5625, 0.25, 0.5, 0.25, 0.5, 0.125, 0.5625, 0.125, 0.5625, 0.1875, 0.5, 0.1875, 0.375, 0.875, 0.4375, 0.875, 0.4375, 0.9375, 0.375, 0.9375, 0.5, 0.875, 0.5625, 0.875, 0.5625, 0.9375, 0.5, 0.9375, 0.375, 0.125, 0.4375, 0.125, 0.4375, 0.1875, 0.375, 0.1875, 0.375, 0.5, 0.625, 0.5, 0.625, 0.5625, 0.375, 0.5625, 0.4375, 0.125, 0.5, 0.125, 0.5, 0.1875, 0.4375, 0.1875, 0.4375, 0.875, 0.5, 0.875, 0.5, 0.9375, 0.4375, 0.9375, 0.125, 0.625, 0.375, 0.625, 0.375, 0.6875, 0.125, 0.6875, 0.5625, 0.875, 0.625, 0.875, 0.625, 0.9375, 0.5625, 0.9375, 0.5625, 0.125, 0.625, 0.125, 0.625, 0.1875, 0.5625, 0.1875, 0.375, 0.75, 0.4375, 0.75, 0.4375, 0.8125, 0.375, 0.8125, 0.5, 0.0, 0.5625, 0.0, 0.5625, 0.0625, 0.5, 0.0625, 0.375, 0.0, 0.4375, 0.0, 0.4375, 0.0625, 0.375, 0.0625, 0.5, 0.75, 0.5625, 0.75, 0.5625, 0.8125, 0.5, 0.8125, 0.5625, 0.0, 0.625, 0.0, 0.625, 0.0625, 0.5625, 0.0625, 0.5625, 0.75, 0.625, 0.75, 0.625, 0.8125, 0.5625, 0.8125, 0.125, 0.5, 0.375, 0.5, 0.375, 0.5625, 0.125, 0.5625, 0.4375, 0.75, 0.5, 0.75, 0.5, 0.8125, 0.4375, 0.8125, 0.4375, 0.0, 0.5, 0.0, 0.5, 0.0625, 0.4375, 0.0625, 0.375, 0.625, 0.625, 0.625, 0.625, 0.6875, 0.375, 0.6875])
me_cube_003.materials.append(mat_material_003)
me_cube_003.use_remesh_preserve_volume = False
me_cube_003.use_remesh_preserve_attributes = False
me_cube_003.use_mirror_vertex_groups = False
me_cube_003.update()
me_cube_004 = bpy.data.meshes.new('Cube.004')
me_cube_004.from_pydata([(1.0, 1.0, 0.0), (1.0, 1.0, -1.0), (1.0, -1.0, 0.0), (1.0, -1.0, -1.0), (-1.0, 1.0, 0.0), (-1.0, 1.0, -1.0), (-1.0, -1.0, 0.0), (-1.0, -1.0, -1.0), (0.0, 1.0, -1.0), (0.0, -1.0, 0.0), (0.0, -1.0, -1.0), (0.0, 1.0, -0.5), (-1.0, 0.0, -1.0), (1.0, 0.0, 0.0), (-1.0, 0.0, -0.5), (1.0, 0.0, -1.0), (0.0, 0.0, -1.0), (0.0, 0.0, -0.5), (0.5, -1.0, -1.0), (0.5, 1.0, -0.5), (0.5, 1.0, -1.0), (0.5, -1.0, 0.0), (0.5, 0.0, -0.5), (0.5, 0.0, -1.0), (-0.5, 1.0, -1.0), (-0.5, -1.0, 0.0), (-0.5, -1.0, -1.0), (-0.5, 1.0, -0.5), (-0.5, 0.0, -1.0), (-0.5, 0.0, -0.5), (-1.0, -0.5, -1.0), (1.0, -0.5, 0.0), (0.0, -0.5, -1.0), (0.0, -0.5, -0.5), (-1.0, -0.5, -0.5), (1.0, -0.5, -1.0), (0.5, -0.5, -0.5), (0.5, -0.5, -1.0), (-0.5, -0.5, -1.0), (-0.5, -0.5, -0.5), (-1.0, 0.5, -0.5), (1.0, 0.5, -1.0), (-1.0, 0.5, -1.0), (1.0, 0.5, 0.0), (0.0, 0.5, -1.0), (0.0, 0.5, -0.5), (0.5, 0.5, -1.0), (0.5, 0.5, -0.5), (-0.5, 0.5, -0.5), (-0.5, 0.5, -1.0)], [], [(39, 34, 6, 25), (26, 25, 6, 7), (42, 40, 4, 5), (37, 35, 3, 18), (35, 31, 2, 3), (20, 19, 0, 1), (24, 27, 11, 8), (38, 32, 10, 26), (18, 21, 9, 10), (36, 33, 9, 21), (47, 45, 17, 22), (49, 44, 16, 28), (41, 43, 13, 15), (46, 41, 15, 23), (30, 34, 14, 12), (48, 40, 14, 29), (44, 46, 23, 16), (43, 47, 22, 13), (36, 2, 31), (3, 2, 21, 18), (8, 11, 19, 20), (32, 37, 18, 10), (45, 48, 29, 17), (42, 49, 28, 12), (30, 38, 26, 7), (5, 4, 27, 24), (10, 9, 25, 26), (33, 39, 25, 9), (17, 29, 39, 33), (12, 28, 38, 30), (16, 23, 37, 32), (13, 22, 36, 31), (7, 6, 34, 30), (22, 17, 33, 36), (28, 16, 32, 38), (15, 13, 31, 35), (23, 15, 35, 37), (29, 14, 34, 39), (5, 24, 49, 42), (11, 27, 48, 45), (0, 19, 47, 43), (8, 20, 46, 44), (20, 1, 41, 46), (1, 0, 43, 41), (24, 8, 44, 49), (19, 11, 45, 47), (12, 14, 40, 42), (36, 21, 2), (4, 48, 27), (4, 40, 48)])
_uv = me_cube_004.uv_layers.new(name='UVMap')
_uv.uv.foreach_set('vector', [0.5625, 0.1875, 0.625, 0.1875, 0.625, 0.25, 0.5625, 0.25, 0.375, 0.4375, 0.625, 0.4375, 0.625, 0.5, 0.375, 0.5, 0.375, 0.6875, 0.625, 0.6875, 0.625, 0.75, 0.375, 0.75, 0.5625, 0.9375, 0.625, 0.9375, 0.625, 1.0, 0.5625, 1.0, 0.125, 0.6875, 0.375, 0.6875, 0.375, 0.75, 0.125, 0.75, 0.625, 0.6875, 0.875, 0.6875, 0.875, 0.75, 0.625, 0.75, 0.625, 0.5625, 0.875, 0.5625, 0.875, 0.625, 0.625, 0.625, 0.4375, 0.9375, 0.5, 0.9375, 0.5, 1.0, 0.4375, 1.0, 0.375, 0.3125, 0.625, 0.3125, 0.625, 0.375, 0.375, 0.375, 0.4375, 0.1875, 0.5, 0.1875, 0.5, 0.25, 0.4375, 0.25, 0.4375, 0.0625, 0.5, 0.0625, 0.5, 0.125, 0.4375, 0.125, 0.4375, 0.8125, 0.5, 0.8125, 0.5, 0.875, 0.4375, 0.875, 0.125, 0.5625, 0.375, 0.5625, 0.375, 0.625, 0.125, 0.625, 0.5625, 0.8125, 0.625, 0.8125, 0.625, 0.875, 0.5625, 0.875, 0.375, 0.5625, 0.625, 0.5625, 0.625, 0.625, 0.375, 0.625, 0.5625, 0.0625, 0.625, 0.0625, 0.625, 0.125, 0.5625, 0.125, 0.5, 0.8125, 0.5625, 0.8125, 0.5625, 0.875, 0.5, 0.875, 0.375, 0.0625, 0.4375, 0.0625, 0.4375, 0.125, 0.375, 0.125, 0.4375, 0.1875, 0.375, 0.25, 0.375, 0.1875, 0.375, 0.25, 0.625, 0.25, 0.625, 0.3125, 0.375, 0.3125, 0.625, 0.625, 0.875, 0.625, 0.875, 0.6875, 0.625, 0.6875, 0.5, 0.9375, 0.5625, 0.9375, 0.5625, 1.0, 0.5, 1.0, 0.5, 0.0625, 0.5625, 0.0625, 0.5625, 0.125, 0.5, 0.125, 0.375, 0.8125, 0.4375, 0.8125, 0.4375, 0.875, 0.375, 0.875, 0.375, 0.9375, 0.4375, 0.9375, 0.4375, 1.0, 0.375, 1.0, 0.625, 0.5, 0.875, 0.5, 0.875, 0.5625, 0.625, 0.5625, 0.375, 0.375, 0.625, 0.375, 0.625, 0.4375, 0.375, 0.4375, 0.5, 0.1875, 0.5625, 0.1875, 0.5625, 0.25, 0.5, 0.25, 0.5, 0.125, 0.5625, 0.125, 0.5625, 0.1875, 0.5, 0.1875, 0.375, 0.875, 0.4375, 0.875, 0.4375, 0.9375, 0.375, 0.9375, 0.5, 0.875, 0.5625, 0.875, 0.5625, 0.9375, 0.5, 0.9375, 0.375, 0.125, 0.4375, 0.125, 0.4375, 0.1875, 0.375, 0.1875, 0.375, 0.5, 0.625, 0.5, 0.625, 0.5625, 0.375, 0.5625, 0.4375, 0.125, 0.5, 0.125, 0.5, 0.1875, 0.4375, 0.1875, 0.4375, 0.875, 0.5, 0.875, 0.5, 0.9375, 0.4375, 0.9375, 0.125, 0.625, 0.375, 0.625, 0.375, 0.6875, 0.125, 0.6875, 0.5625, 0.875, 0.625, 0.875, 0.625, 0.9375, 0.5625, 0.9375, 0.5625, 0.125, 0.625, 0.125, 0.625, 0.1875, 0.5625, 0.1875, 0.375, 0.75, 0.4375, 0.75, 0.4375, 0.8125, 0.375, 0.8125, 0.5, 0.0, 0.5625, 0.0, 0.5625, 0.0625, 0.5, 0.0625, 0.375, 0.0, 0.4375, 0.0, 0.4375, 0.0625, 0.375, 0.0625, 0.5, 0.75, 0.5625, 0.75, 0.5625, 0.8125, 0.5, 0.8125, 0.5625, 0.75, 0.625, 0.75, 0.625, 0.8125, 0.5625, 0.8125, 0.125, 0.5, 0.375, 0.5, 0.375, 0.5625, 0.125, 0.5625, 0.4375, 0.75, 0.5, 0.75, 0.5, 0.8125, 0.4375, 0.8125, 0.4375, 0.0, 0.5, 0.0, 0.5, 0.0625, 0.4375, 0.0625, 0.375, 0.625, 0.625, 0.625, 0.625, 0.6875, 0.375, 0.6875, 0.4375, 0.1875, 0.4375, 0.25, 0.375, 0.25, 0.625, 0.0, 0.5625, 0.0625, 0.5625, 0.0, 0.625, 0.0, 0.625, 0.0625, 0.5625, 0.0625])
me_cube_004.materials.append(mat_material_004)
me_cube_004.use_remesh_preserve_volume = False
me_cube_004.use_remesh_preserve_attributes = False
me_cube_004.use_mirror_vertex_groups = False
me_cube_004.update()
me_cube_005 = bpy.data.meshes.new('Cube.005')
me_cube_005.from_pydata([(1.0, 1.0, 0.0), (1.0, 1.0, -1.0), (1.0, -1.0, 0.0), (1.0, -1.0, -1.0), (-1.0, 1.0, 0.0), (-1.0, 1.0, -1.0), (-1.0, -1.0, 0.0), (-1.0, -1.0, -1.0), (0.0, 1.0, -1.0), (0.0, -1.0, 0.0), (0.0, -1.0, -1.0), (0.0, 1.0, 0.0), (-1.0, 0.0, -1.0), (1.0, 0.0, -0.5), (-1.0, 0.0, -0.5), (1.0, 0.0, -1.0), (0.0, 0.0, -1.0), (0.0, 0.0, -0.5), (0.5, -1.0, -1.0), (0.5, 1.0, 0.0), (0.5, 1.0, -1.0), (0.5, -1.0, 0.0), (0.5, 0.0, -0.5), (0.5, 0.0, -1.0), (-0.5, 1.0, -1.0), (-0.5, -1.0, 0.0), (-0.5, -1.0, -1.0), (-0.5, 1.0, 0.0), (-0.5, 0.0, -1.0), (-0.5, 0.0, -0.5), (-1.0, -0.5, -1.0), (1.0, -0.5, -0.5), (0.0, -0.5, -1.0), (0.0, -0.5, -0.5), (-1.0, -0.5, -0.5), (1.0, -0.5, -1.0), (0.5, -0.5, -0.5), (0.5, -0.5, -1.0), (-0.5, -0.5, -1.0), (-0.5, -0.5, -0.5), (-1.0, 0.5, -0.5), (1.0, 0.5, -1.0), (-1.0, 0.5, -1.0), (1.0, 0.5, -0.5), (0.0, 0.5, -1.0), (0.0, 0.5, -0.5), (0.5, 0.5, -1.0), (0.5, 0.5, -0.5), (-0.5, 0.5, -0.5), (-0.5, 0.5, -1.0)], [], [(39, 34, 6, 25), (26, 25, 6, 7), (42, 40, 4, 5), (37, 35, 3, 18), (35, 31, 2, 3), (20, 19, 0, 1), (24, 27, 11, 8), (38, 32, 10, 26), (18, 21, 9, 10), (36, 33, 9, 21), (47, 45, 17, 22), (49, 44, 16, 28), (41, 43, 13, 15), (46, 41, 15, 23), (30, 34, 14, 12), (48, 40, 14, 29), (44, 46, 23, 16), (43, 47, 22, 13), (31, 36, 21, 2), (3, 2, 21, 18), (8, 11, 19, 20), (32, 37, 18, 10), (45, 48, 29, 17), (42, 49, 28, 12), (30, 38, 26, 7), (5, 4, 27, 24), (10, 9, 25, 26), (33, 39, 25, 9), (17, 29, 39, 33), (12, 28, 38, 30), (16, 23, 37, 32), (13, 22, 36, 31), (7, 6, 34, 30), (22, 17, 33, 36), (28, 16, 32, 38), (15, 13, 31, 35), (23, 15, 35, 37), (29, 14, 34, 39), (5, 24, 49, 42), (11, 27, 48, 45), (0, 19, 47, 43), (8, 20, 46, 44), (27, 4, 40, 48), (20, 1, 41, 46), (1, 0, 43, 41), (24, 8, 44, 49), (19, 11, 45, 47), (12, 14, 40, 42)])
_uv = me_cube_005.uv_layers.new(name='UVMap')
_uv.uv.foreach_set('vector', [0.5625, 0.1875, 0.625, 0.1875, 0.625, 0.25, 0.5625, 0.25, 0.375, 0.4375, 0.625, 0.4375, 0.625, 0.5, 0.375, 0.5, 0.375, 0.6875, 0.625, 0.6875, 0.625, 0.75, 0.375, 0.75, 0.5625, 0.9375, 0.625, 0.9375, 0.625, 1.0, 0.5625, 1.0, 0.125, 0.6875, 0.375, 0.6875, 0.375, 0.75, 0.125, 0.75, 0.625, 0.6875, 0.875, 0.6875, 0.875, 0.75, 0.625, 0.75, 0.625, 0.5625, 0.875, 0.5625, 0.875, 0.625, 0.625, 0.625, 0.4375, 0.9375, 0.5, 0.9375, 0.5, 1.0, 0.4375, 1.0, 0.375, 0.3125, 0.625, 0.3125, 0.625, 0.375, 0.375, 0.375, 0.4375, 0.1875, 0.5, 0.1875, 0.5, 0.25, 0.4375, 0.25, 0.4375, 0.0625, 0.5, 0.0625, 0.5, 0.125, 0.4375, 0.125, 0.4375, 0.8125, 0.5, 0.8125, 0.5, 0.875, 0.4375, 0.875, 0.125, 0.5625, 0.375, 0.5625, 0.375, 0.625, 0.125, 0.625, 0.5625, 0.8125, 0.625, 0.8125, 0.625, 0.875, 0.5625, 0.875, 0.375, 0.5625, 0.625, 0.5625, 0.625, 0.625, 0.375, 0.625, 0.5625, 0.0625, 0.625, 0.0625, 0.625, 0.125, 0.5625, 0.125, 0.5, 0.8125, 0.5625, 0.8125, 0.5625, 0.875, 0.5, 0.875, 0.375, 0.0625, 0.4375, 0.0625, 0.4375, 0.125, 0.375, 0.125, 0.375, 0.1875, 0.4375, 0.1875, 0.4375, 0.25, 0.375, 0.25, 0.375, 0.25, 0.625, 0.25, 0.625, 0.3125, 0.375, 0.3125, 0.625, 0.625, 0.875, 0.625, 0.875, 0.6875, 0.625, 0.6875, 0.5, 0.9375, 0.5625, 0.9375, 0.5625, 1.0, 0.5, 1.0, 0.5, 0.0625, 0.5625, 0.0625, 0.5625, 0.125, 0.5, 0.125, 0.375, 0.8125, 0.4375, 0.8125, 0.4375, 0.875, 0.375, 0.875, 0.375, 0.9375, 0.4375, 0.9375, 0.4375, 1.0, 0.375, 1.0, 0.625, 0.5, 0.875, 0.5, 0.875, 0.5625, 0.625, 0.5625, 0.375, 0.375, 0.625, 0.375, 0.625, 0.4375, 0.375, 0.4375, 0.5, 0.1875, 0.5625, 0.1875, 0.5625, 0.25, 0.5, 0.25, 0.5, 0.125, 0.5625, 0.125, 0.5625, 0.1875, 0.5, 0.1875, 0.375, 0.875, 0.4375, 0.875, 0.4375, 0.9375, 0.375, 0.9375, 0.5, 0.875, 0.5625, 0.875, 0.5625, 0.9375, 0.5, 0.9375, 0.375, 0.125, 0.4375, 0.125, 0.4375, 0.1875, 0.375, 0.1875, 0.375, 0.5, 0.625, 0.5, 0.625, 0.5625, 0.375, 0.5625, 0.4375, 0.125, 0.5, 0.125, 0.5, 0.1875, 0.4375, 0.1875, 0.4375, 0.875, 0.5, 0.875, 0.5, 0.9375, 0.4375, 0.9375, 0.125, 0.625, 0.375, 0.625, 0.375, 0.6875, 0.125, 0.6875, 0.5625, 0.875, 0.625, 0.875, 0.625, 0.9375, 0.5625, 0.9375, 0.5625, 0.125, 0.625, 0.125, 0.625, 0.1875, 0.5625, 0.1875, 0.375, 0.75, 0.4375, 0.75, 0.4375, 0.8125, 0.375, 0.8125, 0.5, 0.0, 0.5625, 0.0, 0.5625, 0.0625, 0.5, 0.0625, 0.375, 0.0, 0.4375, 0.0, 0.4375, 0.0625, 0.375, 0.0625, 0.5, 0.75, 0.5625, 0.75, 0.5625, 0.8125, 0.5, 0.8125, 0.5625, 0.0, 0.625, 0.0, 0.625, 0.0625, 0.5625, 0.0625, 0.5625, 0.75, 0.625, 0.75, 0.625, 0.8125, 0.5625, 0.8125, 0.125, 0.5, 0.375, 0.5, 0.375, 0.5625, 0.125, 0.5625, 0.4375, 0.75, 0.5, 0.75, 0.5, 0.8125, 0.4375, 0.8125, 0.4375, 0.0, 0.5, 0.0, 0.5, 0.0625, 0.4375, 0.0625, 0.375, 0.625, 0.625, 0.625, 0.625, 0.6875, 0.375, 0.6875])
me_cube_005.materials.append(mat_material_005)
me_cube_005.use_remesh_preserve_volume = False
me_cube_005.use_remesh_preserve_attributes = False
me_cube_005.use_mirror_vertex_groups = False
me_cube_005.update()
me_cube_006 = bpy.data.meshes.new('Cube.006')
me_cube_006.from_pydata([(1.0, 1.0, 0.0), (1.0, 1.0, -1.0), (1.0, -1.0, 0.0), (1.0, -1.0, -1.0), (-1.0, 1.0, 0.0), (-1.0, 1.0, -1.0), (-1.0, -1.0, 0.0), (-1.0, -1.0, -1.0), (0.0, 1.0, -1.0), (0.0, -1.0, 0.0), (0.0, -1.0, -1.0), (0.0, 1.0, 0.0), (-1.0, 0.0, -1.0), (1.0, 0.0, 0.0), (-1.0, 0.0, 0.0), (1.0, 0.0, -1.0), (0.0, 0.0, -1.0), (0.0, 0.0, 0.0), (0.5, -1.0, -1.0), (0.5, 1.0, 0.0), (0.5, 1.0, -1.0), (0.5, -1.0, 0.0), (0.5, 0.0, 0.0), (0.5, 0.0, -1.0), (-0.5, 1.0, -1.0), (-0.5, -1.0, 0.0), (-0.5, -1.0, -1.0), (-0.5, 1.0, 0.0), (-0.5, 0.0, -1.0), (-0.5, 0.0, 0.0), (-1.0, -0.5, -1.0), (1.0, -0.5, 0.0), (0.0, -0.5, -1.0), (0.0, -0.5, 0.0), (-1.0, -0.5, 0.0), (1.0, -0.5, -1.0), (0.5, -0.5, 0.0), (0.5, -0.5, -1.0), (-0.5, -0.5, -1.0), (-0.5, -0.5, 0.0), (-1.0, 0.5, 0.0), (1.0, 0.5, -1.0), (-1.0, 0.5, -1.0), (1.0, 0.5, 0.0), (0.0, 0.5, -1.0), (0.0, 0.5, 0.0), (0.5, 0.5, -1.0), (0.5, 0.5, 0.0), (-0.5, 0.5, 0.0), (-0.5, 0.5, -1.0)], [], [(39, 34, 6, 25), (26, 25, 6, 7), (42, 40, 4, 5), (37, 35, 3, 18), (35, 31, 2, 3), (20, 19, 0, 1), (24, 27, 11, 8), (38, 32, 10, 26), (18, 21, 9, 10), (36, 33, 9, 21), (47, 45, 17, 22), (49, 44, 16, 28), (41, 43, 13, 15), (46, 41, 15, 23), (30, 34, 14, 12), (48, 40, 14, 29), (44, 46, 23, 16), (43, 47, 22, 13), (31, 36, 21, 2), (3, 2, 21, 18), (8, 11, 19, 20), (32, 37, 18, 10), (45, 48, 29, 17), (42, 49, 28, 12), (30, 38, 26, 7), (5, 4, 27, 24), (10, 9, 25, 26), (33, 39, 25, 9), (17, 29, 39, 33), (12, 28, 38, 30), (16, 23, 37, 32), (13, 22, 36, 31), (7, 6, 34, 30), (22, 17, 33, 36), (28, 16, 32, 38), (15, 13, 31, 35), (23, 15, 35, 37), (29, 14, 34, 39), (5, 24, 49, 42), (11, 27, 48, 45), (0, 19, 47, 43), (8, 20, 46, 44), (20, 1, 41, 46), (1, 0, 43, 41), (24, 8, 44, 49), (19, 11, 45, 47), (12, 14, 40, 42), (27, 4, 40, 48)])
_uv = me_cube_006.uv_layers.new(name='UVMap')
_uv.uv.foreach_set('vector', [0.5625, 0.1875, 0.625, 0.1875, 0.625, 0.25, 0.5625, 0.25, 0.375, 0.4375, 0.625, 0.4375, 0.625, 0.5, 0.375, 0.5, 0.375, 0.6875, 0.625, 0.6875, 0.625, 0.75, 0.375, 0.75, 0.5625, 0.9375, 0.625, 0.9375, 0.625, 1.0, 0.5625, 1.0, 0.125, 0.6875, 0.375, 0.6875, 0.375, 0.75, 0.125, 0.75, 0.625, 0.6875, 0.875, 0.6875, 0.875, 0.75, 0.625, 0.75, 0.625, 0.5625, 0.875, 0.5625, 0.875, 0.625, 0.625, 0.625, 0.4375, 0.9375, 0.5, 0.9375, 0.5, 1.0, 0.4375, 1.0, 0.375, 0.3125, 0.625, 0.3125, 0.625, 0.375, 0.375, 0.375, 0.4375, 0.1875, 0.5, 0.1875, 0.5, 0.25, 0.4375, 0.25, 0.4375, 0.0625, 0.5, 0.0625, 0.5, 0.125, 0.4375, 0.125, 0.4375, 0.8125, 0.5, 0.8125, 0.5, 0.875, 0.4375, 0.875, 0.125, 0.5625, 0.375, 0.5625, 0.375, 0.625, 0.125, 0.625, 0.5625, 0.8125, 0.625, 0.8125, 0.625, 0.875, 0.5625, 0.875, 0.375, 0.5625, 0.625, 0.5625, 0.625, 0.625, 0.375, 0.625, 0.5625, 0.0625, 0.625, 0.0625, 0.625, 0.125, 0.5625, 0.125, 0.5, 0.8125, 0.5625, 0.8125, 0.5625, 0.875, 0.5, 0.875, 0.375, 0.0625, 0.4375, 0.0625, 0.4375, 0.125, 0.375, 0.125, 0.375, 0.1875, 0.4375, 0.1875, 0.4375, 0.25, 0.375, 0.25, 0.375, 0.25, 0.625, 0.25, 0.625, 0.3125, 0.375, 0.3125, 0.625, 0.625, 0.875, 0.625, 0.875, 0.6875, 0.625, 0.6875, 0.5, 0.9375, 0.5625, 0.9375, 0.5625, 1.0, 0.5, 1.0, 0.5, 0.0625, 0.5625, 0.0625, 0.5625, 0.125, 0.5, 0.125, 0.375, 0.8125, 0.4375, 0.8125, 0.4375, 0.875, 0.375, 0.875, 0.375, 0.9375, 0.4375, 0.9375, 0.4375, 1.0, 0.375, 1.0, 0.625, 0.5, 0.875, 0.5, 0.875, 0.5625, 0.625, 0.5625, 0.375, 0.375, 0.625, 0.375, 0.625, 0.4375, 0.375, 0.4375, 0.5, 0.1875, 0.5625, 0.1875, 0.5625, 0.25, 0.5, 0.25, 0.5, 0.125, 0.5625, 0.125, 0.5625, 0.1875, 0.5, 0.1875, 0.375, 0.875, 0.4375, 0.875, 0.4375, 0.9375, 0.375, 0.9375, 0.5, 0.875, 0.5625, 0.875, 0.5625, 0.9375, 0.5, 0.9375, 0.375, 0.125, 0.4375, 0.125, 0.4375, 0.1875, 0.375, 0.1875, 0.375, 0.5, 0.625, 0.5, 0.625, 0.5625, 0.375, 0.5625, 0.4375, 0.125, 0.5, 0.125, 0.5, 0.1875, 0.4375, 0.1875, 0.4375, 0.875, 0.5, 0.875, 0.5, 0.9375, 0.4375, 0.9375, 0.125, 0.625, 0.375, 0.625, 0.375, 0.6875, 0.125, 0.6875, 0.5625, 0.875, 0.625, 0.875, 0.625, 0.9375, 0.5625, 0.9375, 0.5625, 0.125, 0.625, 0.125, 0.625, 0.1875, 0.5625, 0.1875, 0.375, 0.75, 0.4375, 0.75, 0.4375, 0.8125, 0.375, 0.8125, 0.5, 0.0, 0.5625, 0.0, 0.5625, 0.0625, 0.5, 0.0625, 0.375, 0.0, 0.4375, 0.0, 0.4375, 0.0625, 0.375, 0.0625, 0.5, 0.75, 0.5625, 0.75, 0.5625, 0.8125, 0.5, 0.8125, 0.5625, 0.75, 0.625, 0.75, 0.625, 0.8125, 0.5625, 0.8125, 0.125, 0.5, 0.375, 0.5, 0.375, 0.5625, 0.125, 0.5625, 0.4375, 0.75, 0.5, 0.75, 0.5, 0.8125, 0.4375, 0.8125, 0.4375, 0.0, 0.5, 0.0, 0.5, 0.0625, 0.4375, 0.0625, 0.375, 0.625, 0.625, 0.625, 0.625, 0.6875, 0.375, 0.6875, 0.5625, 0.0, 0.625, 0.0, 0.625, 0.0625, 0.5625, 0.0625])
me_cube_006.materials.append(mat_material_006)
me_cube_006.use_remesh_preserve_volume = False
me_cube_006.use_remesh_preserve_attributes = False
me_cube_006.use_mirror_vertex_groups = False
me_cube_006.update()
me_cube_012 = bpy.data.meshes.new('Cube.012')
me_cube_012.from_pydata([(1.0, 1.0, 0.0), (1.0, 1.0, -1.0), (1.0, -1.0, 0.0), (1.0, -1.0, -1.0), (-1.0, 1.0, 0.0), (-1.0, 1.0, -1.0), (-1.0, -1.0, 0.0), (-1.0, -1.0, -1.0), (0.0, 1.0, -1.0), (0.0, -1.0, 0.0), (0.0, -1.0, -1.0), (0.0, 1.0, 0.0), (-1.0, 0.0, -1.0), (1.0, 0.0, 0.0), (-1.0, 0.0, 0.0), (1.0, 0.0, -1.0), (0.0, 0.0, -1.0), (0.0, 0.0, 0.0), (0.5, -1.0, -1.0), (0.5, 1.0, 0.0), (0.5, 1.0, -1.0), (0.5, -1.0, 0.0), (0.5, 0.0, 0.0), (0.5, 0.0, -1.0), (-0.5, 1.0, -1.0), (-0.5, -1.0, 0.0), (-0.5, -1.0, -1.0), (-0.5, 1.0, 0.0), (-0.5, 0.0, -1.0), (-0.5, 0.0, 0.0), (-1.0, -0.5, -1.0), (1.0, -0.5, 0.0), (0.0, -0.5, -1.0), (0.0, -0.5, 0.0), (-1.0, -0.5, 0.0), (1.0, -0.5, -1.0), (0.5, -0.5, 0.0), (0.5, -0.5, -1.0), (-0.5, -0.5, -1.0), (-0.5, -0.5, 0.0), (-1.0, 0.5, 0.0), (1.0, 0.5, -1.0), (-1.0, 0.5, -1.0), (1.0, 0.5, 0.0), (0.0, 0.5, -1.0), (0.0, 0.5, 0.0), (0.5, 0.5, -1.0), (0.5, 0.5, 0.0), (-0.5, 0.5, 0.0), (-0.5, 0.5, -1.0)], [], [(39, 34, 6, 25), (26, 25, 6, 7), (42, 40, 4, 5), (37, 35, 3, 18), (35, 31, 2, 3), (20, 19, 0, 1), (24, 27, 11, 8), (38, 32, 10, 26), (18, 21, 9, 10), (36, 33, 9, 21), (47, 45, 17, 22), (49, 44, 16, 28), (41, 43, 13, 15), (46, 41, 15, 23), (30, 34, 14, 12), (48, 40, 14, 29), (44, 46, 23, 16), (43, 47, 22, 13), (31, 36, 21, 2), (3, 2, 21, 18), (8, 11, 19, 20), (32, 37, 18, 10), (45, 48, 29, 17), (42, 49, 28, 12), (30, 38, 26, 7), (5, 4, 27, 24), (10, 9, 25, 26), (33, 39, 25, 9), (17, 29, 39, 33), (12, 28, 38, 30), (16, 23, 37, 32), (13, 22, 36, 31), (7, 6, 34, 30), (22, 17, 33, 36), (28, 16, 32, 38), (15, 13, 31, 35), (23, 15, 35, 37), (29, 14, 34, 39), (5, 24, 49, 42), (11, 27, 48, 45), (0, 19, 47, 43), (8, 20, 46, 44), (20, 1, 41, 46), (1, 0, 43, 41), (24, 8, 44, 49), (19, 11, 45, 47), (12, 14, 40, 42), (27, 4, 40, 48)])
_uv = me_cube_012.uv_layers.new(name='UVMap')
_uv.uv.foreach_set('vector', [0.5625, 0.1875, 0.625, 0.1875, 0.625, 0.25, 0.5625, 0.25, 0.375, 0.4375, 0.625, 0.4375, 0.625, 0.5, 0.375, 0.5, 0.375, 0.6875, 0.625, 0.6875, 0.625, 0.75, 0.375, 0.75, 0.5625, 0.9375, 0.625, 0.9375, 0.625, 1.0, 0.5625, 1.0, 0.125, 0.6875, 0.375, 0.6875, 0.375, 0.75, 0.125, 0.75, 0.625, 0.6875, 0.875, 0.6875, 0.875, 0.75, 0.625, 0.75, 0.625, 0.5625, 0.875, 0.5625, 0.875, 0.625, 0.625, 0.625, 0.4375, 0.9375, 0.5, 0.9375, 0.5, 1.0, 0.4375, 1.0, 0.375, 0.3125, 0.625, 0.3125, 0.625, 0.375, 0.375, 0.375, 0.4375, 0.1875, 0.5, 0.1875, 0.5, 0.25, 0.4375, 0.25, 0.4375, 0.0625, 0.5, 0.0625, 0.5, 0.125, 0.4375, 0.125, 0.4375, 0.8125, 0.5, 0.8125, 0.5, 0.875, 0.4375, 0.875, 0.125, 0.5625, 0.375, 0.5625, 0.375, 0.625, 0.125, 0.625, 0.5625, 0.8125, 0.625, 0.8125, 0.625, 0.875, 0.5625, 0.875, 0.375, 0.5625, 0.625, 0.5625, 0.625, 0.625, 0.375, 0.625, 0.5625, 0.0625, 0.625, 0.0625, 0.625, 0.125, 0.5625, 0.125, 0.5, 0.8125, 0.5625, 0.8125, 0.5625, 0.875, 0.5, 0.875, 0.375, 0.0625, 0.4375, 0.0625, 0.4375, 0.125, 0.375, 0.125, 0.375, 0.1875, 0.4375, 0.1875, 0.4375, 0.25, 0.375, 0.25, 0.375, 0.25, 0.625, 0.25, 0.625, 0.3125, 0.375, 0.3125, 0.625, 0.625, 0.875, 0.625, 0.875, 0.6875, 0.625, 0.6875, 0.5, 0.9375, 0.5625, 0.9375, 0.5625, 1.0, 0.5, 1.0, 0.5, 0.0625, 0.5625, 0.0625, 0.5625, 0.125, 0.5, 0.125, 0.375, 0.8125, 0.4375, 0.8125, 0.4375, 0.875, 0.375, 0.875, 0.375, 0.9375, 0.4375, 0.9375, 0.4375, 1.0, 0.375, 1.0, 0.625, 0.5, 0.875, 0.5, 0.875, 0.5625, 0.625, 0.5625, 0.375, 0.375, 0.625, 0.375, 0.625, 0.4375, 0.375, 0.4375, 0.5, 0.1875, 0.5625, 0.1875, 0.5625, 0.25, 0.5, 0.25, 0.5, 0.125, 0.5625, 0.125, 0.5625, 0.1875, 0.5, 0.1875, 0.375, 0.875, 0.4375, 0.875, 0.4375, 0.9375, 0.375, 0.9375, 0.5, 0.875, 0.5625, 0.875, 0.5625, 0.9375, 0.5, 0.9375, 0.375, 0.125, 0.4375, 0.125, 0.4375, 0.1875, 0.375, 0.1875, 0.375, 0.5, 0.625, 0.5, 0.625, 0.5625, 0.375, 0.5625, 0.4375, 0.125, 0.5, 0.125, 0.5, 0.1875, 0.4375, 0.1875, 0.4375, 0.875, 0.5, 0.875, 0.5, 0.9375, 0.4375, 0.9375, 0.125, 0.625, 0.375, 0.625, 0.375, 0.6875, 0.125, 0.6875, 0.5625, 0.875, 0.625, 0.875, 0.625, 0.9375, 0.5625, 0.9375, 0.5625, 0.125, 0.625, 0.125, 0.625, 0.1875, 0.5625, 0.1875, 0.375, 0.75, 0.4375, 0.75, 0.4375, 0.8125, 0.375, 0.8125, 0.5, 0.0, 0.5625, 0.0, 0.5625, 0.0625, 0.5, 0.0625, 0.375, 0.0, 0.4375, 0.0, 0.4375, 0.0625, 0.375, 0.0625, 0.5, 0.75, 0.5625, 0.75, 0.5625, 0.8125, 0.5, 0.8125, 0.5625, 0.75, 0.625, 0.75, 0.625, 0.8125, 0.5625, 0.8125, 0.125, 0.5, 0.375, 0.5, 0.375, 0.5625, 0.125, 0.5625, 0.4375, 0.75, 0.5, 0.75, 0.5, 0.8125, 0.4375, 0.8125, 0.4375, 0.0, 0.5, 0.0, 0.5, 0.0625, 0.4375, 0.0625, 0.375, 0.625, 0.625, 0.625, 0.625, 0.6875, 0.375, 0.6875, 0.5625, 0.0, 0.625, 0.0, 0.625, 0.0625, 0.5625, 0.0625])
me_cube_012.materials.append(mat_material_012)
me_cube_012.use_remesh_preserve_volume = False
me_cube_012.use_remesh_preserve_attributes = False
me_cube_012.use_mirror_vertex_groups = False
me_cube_012.update()
me_cube_013 = bpy.data.meshes.new('Cube.013')
me_cube_013.from_pydata([(1.0, 1.0, -0.5), (1.0, 1.0, -1.0), (1.0, -1.0, -0.5), (1.0, -1.0, -1.0), (-1.0, 1.0, -0.5), (-1.0, 1.0, -1.0), (-1.0, -1.0, -0.5), (-1.0, -1.0, -1.0), (0.0, 1.0, -1.0), (0.0, -1.0, -0.5), (0.0, -1.0, -1.0), (0.0, 1.0, -0.5), (-1.0, 0.0, -1.0), (1.0, 0.0, -0.5), (-1.0, 0.0, -0.5), (1.0, 0.0, -1.0), (0.0, 0.0, -1.0), (0.0, 0.0, -0.5), (0.5, -1.0, -1.0), (0.5, 1.0, -0.5), (0.5, 1.0, -1.0), (0.5, -1.0, -0.5), (0.5, 0.0, -0.5), (0.5, 0.0, -1.0), (-0.5, 1.0, -1.0), (-0.5, -1.0, -0.5), (-0.5, -1.0, -1.0), (-0.5, 1.0, -0.5), (-0.5, 0.0, -1.0), (-0.5, 0.0, -0.5), (-1.0, -0.5, -1.0), (1.0, -0.5, -0.5), (0.0, -0.5, -1.0), (0.0, -0.5, -0.5), (-1.0, -0.5, -0.5), (1.0, -0.5, -1.0), (0.5, -0.5, -0.5), (0.5, -0.5, -1.0), (-0.5, -0.5, -1.0), (-0.5, -0.5, -0.5), (-1.0, 0.5, -0.5), (1.0, 0.5, -1.0), (-1.0, 0.5, -1.0), (1.0, 0.5, -0.5), (0.0, 0.5, -1.0), (0.0, 0.5, -0.5), (0.5, 0.5, -1.0), (0.5, 0.5, -0.5), (-0.5, 0.5, -0.5), (-0.5, 0.5, -1.0)], [], [(39, 34, 6, 25), (26, 25, 6, 7), (42, 40, 4, 5), (37, 35, 3, 18), (35, 31, 2, 3), (20, 19, 0, 1), (24, 27, 11, 8), (38, 32, 10, 26), (18, 21, 9, 10), (36, 33, 9, 21), (47, 45, 17, 22), (49, 44, 16, 28), (41, 43, 13, 15), (46, 41, 15, 23), (30, 34, 14, 12), (48, 40, 14, 29), (44, 46, 23, 16), (43, 47, 22, 13), (31, 36, 21, 2), (3, 2, 21, 18), (8, 11, 19, 20), (32, 37, 18, 10), (45, 48, 29, 17), (42, 49, 28, 12), (30, 38, 26, 7), (5, 4, 27, 24), (10, 9, 25, 26), (33, 39, 25, 9), (17, 29, 39, 33), (12, 28, 38, 30), (16, 23, 37, 32), (13, 22, 36, 31), (7, 6, 34, 30), (22, 17, 33, 36), (28, 16, 32, 38), (15, 13, 31, 35), (23, 15, 35, 37), (29, 14, 34, 39), (5, 24, 49, 42), (11, 27, 48, 45), (0, 19, 47, 43), (8, 20, 46, 44), (20, 1, 41, 46), (1, 0, 43, 41), (24, 8, 44, 49), (19, 11, 45, 47), (12, 14, 40, 42), (27, 4, 40, 48)])
_uv = me_cube_013.uv_layers.new(name='UVMap')
_uv.uv.foreach_set('vector', [0.5625, 0.1875, 0.625, 0.1875, 0.625, 0.25, 0.5625, 0.25, 0.375, 0.4375, 0.625, 0.4375, 0.625, 0.5, 0.375, 0.5, 0.375, 0.6875, 0.625, 0.6875, 0.625, 0.75, 0.375, 0.75, 0.5625, 0.9375, 0.625, 0.9375, 0.625, 1.0, 0.5625, 1.0, 0.125, 0.6875, 0.375, 0.6875, 0.375, 0.75, 0.125, 0.75, 0.625, 0.6875, 0.875, 0.6875, 0.875, 0.75, 0.625, 0.75, 0.625, 0.5625, 0.875, 0.5625, 0.875, 0.625, 0.625, 0.625, 0.4375, 0.9375, 0.5, 0.9375, 0.5, 1.0, 0.4375, 1.0, 0.375, 0.3125, 0.625, 0.3125, 0.625, 0.375, 0.375, 0.375, 0.4375, 0.1875, 0.5, 0.1875, 0.5, 0.25, 0.4375, 0.25, 0.4375, 0.0625, 0.5, 0.0625, 0.5, 0.125, 0.4375, 0.125, 0.4375, 0.8125, 0.5, 0.8125, 0.5, 0.875, 0.4375, 0.875, 0.125, 0.5625, 0.375, 0.5625, 0.375, 0.625, 0.125, 0.625, 0.5625, 0.8125, 0.625, 0.8125, 0.625, 0.875, 0.5625, 0.875, 0.375, 0.5625, 0.625, 0.5625, 0.625, 0.625, 0.375, 0.625, 0.5625, 0.0625, 0.625, 0.0625, 0.625, 0.125, 0.5625, 0.125, 0.5, 0.8125, 0.5625, 0.8125, 0.5625, 0.875, 0.5, 0.875, 0.375, 0.0625, 0.4375, 0.0625, 0.4375, 0.125, 0.375, 0.125, 0.375, 0.1875, 0.4375, 0.1875, 0.4375, 0.25, 0.375, 0.25, 0.375, 0.25, 0.625, 0.25, 0.625, 0.3125, 0.375, 0.3125, 0.625, 0.625, 0.875, 0.625, 0.875, 0.6875, 0.625, 0.6875, 0.5, 0.9375, 0.5625, 0.9375, 0.5625, 1.0, 0.5, 1.0, 0.5, 0.0625, 0.5625, 0.0625, 0.5625, 0.125, 0.5, 0.125, 0.375, 0.8125, 0.4375, 0.8125, 0.4375, 0.875, 0.375, 0.875, 0.375, 0.9375, 0.4375, 0.9375, 0.4375, 1.0, 0.375, 1.0, 0.625, 0.5, 0.875, 0.5, 0.875, 0.5625, 0.625, 0.5625, 0.375, 0.375, 0.625, 0.375, 0.625, 0.4375, 0.375, 0.4375, 0.5, 0.1875, 0.5625, 0.1875, 0.5625, 0.25, 0.5, 0.25, 0.5, 0.125, 0.5625, 0.125, 0.5625, 0.1875, 0.5, 0.1875, 0.375, 0.875, 0.4375, 0.875, 0.4375, 0.9375, 0.375, 0.9375, 0.5, 0.875, 0.5625, 0.875, 0.5625, 0.9375, 0.5, 0.9375, 0.375, 0.125, 0.4375, 0.125, 0.4375, 0.1875, 0.375, 0.1875, 0.375, 0.5, 0.625, 0.5, 0.625, 0.5625, 0.375, 0.5625, 0.4375, 0.125, 0.5, 0.125, 0.5, 0.1875, 0.4375, 0.1875, 0.4375, 0.875, 0.5, 0.875, 0.5, 0.9375, 0.4375, 0.9375, 0.125, 0.625, 0.375, 0.625, 0.375, 0.6875, 0.125, 0.6875, 0.5625, 0.875, 0.625, 0.875, 0.625, 0.9375, 0.5625, 0.9375, 0.5625, 0.125, 0.625, 0.125, 0.625, 0.1875, 0.5625, 0.1875, 0.375, 0.75, 0.4375, 0.75, 0.4375, 0.8125, 0.375, 0.8125, 0.5, 0.0, 0.5625, 0.0, 0.5625, 0.0625, 0.5, 0.0625, 0.375, 0.0, 0.4375, 0.0, 0.4375, 0.0625, 0.375, 0.0625, 0.5, 0.75, 0.5625, 0.75, 0.5625, 0.8125, 0.5, 0.8125, 0.5625, 0.75, 0.625, 0.75, 0.625, 0.8125, 0.5625, 0.8125, 0.125, 0.5, 0.375, 0.5, 0.375, 0.5625, 0.125, 0.5625, 0.4375, 0.75, 0.5, 0.75, 0.5, 0.8125, 0.4375, 0.8125, 0.4375, 0.0, 0.5, 0.0, 0.5, 0.0625, 0.4375, 0.0625, 0.375, 0.625, 0.625, 0.625, 0.625, 0.6875, 0.375, 0.6875, 0.5625, 0.0, 0.625, 0.0, 0.625, 0.0625, 0.5625, 0.0625])
me_cube_013.materials.append(mat_material_013)
me_cube_013.use_remesh_preserve_volume = False
me_cube_013.use_remesh_preserve_attributes = False
me_cube_013.use_mirror_vertex_groups = False
me_cube_013.update()
me_cube_014 = bpy.data.meshes.new('Cube.014')
me_cube_014.from_pydata([(1.0, 1.0, 0.0), (1.0, 1.0, -1.0), (1.0, -1.0, 0.0), (1.0, -1.0, -1.0), (-1.0, 1.0, 0.0), (-1.0, 1.0, -1.0), (-1.0, -1.0, 0.0), (-1.0, -1.0, -1.0), (0.0, 1.0, -1.0), (0.0, -1.0, 0.0), (0.0, -1.0, -1.0), (0.0, 1.0, 0.0), (-1.0, 0.0, -1.0), (1.0, 0.0, 0.0), (-1.0, 0.0, 0.0), (1.0, 0.0, -1.0), (0.0, 0.0, -1.0), (0.0, 0.0, 0.0), (0.5, -1.0, -1.0), (0.5, 1.0, 0.0), (0.5, 1.0, -1.0), (0.5, -1.0, 0.0), (0.5, 0.0, 0.0), (0.5, 0.0, -1.0), (-0.5, 1.0, -1.0), (-0.5, -1.0, 0.0), (-0.5, -1.0, -1.0), (-0.5, 1.0, 0.0), (-0.5, 0.0, -1.0), (-0.5, 0.0, 0.0), (-1.0, -0.5, -1.0), (1.0, -0.5, 0.0), (0.0, -0.5, -1.0), (0.0, -0.5, 0.0), (-1.0, -0.5, 0.0), (1.0, -0.5, -1.0), (0.5, -0.5, 0.0), (0.5, -0.5, -1.0), (-0.5, -0.5, -1.0), (-0.5, -0.5, 0.0), (-1.0, 0.5, 0.0), (1.0, 0.5, -1.0), (-1.0, 0.5, -1.0), (1.0, 0.5, 0.0), (0.0, 0.5, -1.0), (0.0, 0.5, 0.0), (0.5, 0.5, -1.0), (0.5, 0.5, 0.0), (-0.5, 0.5, 0.0), (-0.5, 0.5, -1.0)], [], [(39, 34, 6, 25), (26, 25, 6, 7), (42, 40, 4, 5), (37, 35, 3, 18), (35, 31, 2, 3), (20, 19, 0, 1), (24, 27, 11, 8), (38, 32, 10, 26), (18, 21, 9, 10), (36, 33, 9, 21), (47, 45, 17, 22), (49, 44, 16, 28), (41, 43, 13, 15), (46, 41, 15, 23), (30, 34, 14, 12), (48, 40, 14, 29), (44, 46, 23, 16), (43, 47, 22, 13), (31, 36, 21, 2), (3, 2, 21, 18), (8, 11, 19, 20), (32, 37, 18, 10), (45, 48, 29, 17), (42, 49, 28, 12), (30, 38, 26, 7), (5, 4, 27, 24), (10, 9, 25, 26), (33, 39, 25, 9), (17, 29, 39, 33), (12, 28, 38, 30), (16, 23, 37, 32), (13, 22, 36, 31), (7, 6, 34, 30), (22, 17, 33, 36), (28, 16, 32, 38), (15, 13, 31, 35), (23, 15, 35, 37), (29, 14, 34, 39), (5, 24, 49, 42), (11, 27, 48, 45), (0, 19, 47, 43), (8, 20, 46, 44), (20, 1, 41, 46), (1, 0, 43, 41), (24, 8, 44, 49), (19, 11, 45, 47), (12, 14, 40, 42), (27, 4, 40, 48)])
_uv = me_cube_014.uv_layers.new(name='UVMap')
_uv.uv.foreach_set('vector', [0.5625, 0.1875, 0.625, 0.1875, 0.625, 0.25, 0.5625, 0.25, 0.375, 0.4375, 0.625, 0.4375, 0.625, 0.5, 0.375, 0.5, 0.375, 0.6875, 0.625, 0.6875, 0.625, 0.75, 0.375, 0.75, 0.5625, 0.9375, 0.625, 0.9375, 0.625, 1.0, 0.5625, 1.0, 0.125, 0.6875, 0.375, 0.6875, 0.375, 0.75, 0.125, 0.75, 0.625, 0.6875, 0.875, 0.6875, 0.875, 0.75, 0.625, 0.75, 0.625, 0.5625, 0.875, 0.5625, 0.875, 0.625, 0.625, 0.625, 0.4375, 0.9375, 0.5, 0.9375, 0.5, 1.0, 0.4375, 1.0, 0.375, 0.3125, 0.625, 0.3125, 0.625, 0.375, 0.375, 0.375, 0.4375, 0.1875, 0.5, 0.1875, 0.5, 0.25, 0.4375, 0.25, 0.4375, 0.0625, 0.5, 0.0625, 0.5, 0.125, 0.4375, 0.125, 0.4375, 0.8125, 0.5, 0.8125, 0.5, 0.875, 0.4375, 0.875, 0.125, 0.5625, 0.375, 0.5625, 0.375, 0.625, 0.125, 0.625, 0.5625, 0.8125, 0.625, 0.8125, 0.625, 0.875, 0.5625, 0.875, 0.375, 0.5625, 0.625, 0.5625, 0.625, 0.625, 0.375, 0.625, 0.5625, 0.0625, 0.625, 0.0625, 0.625, 0.125, 0.5625, 0.125, 0.5, 0.8125, 0.5625, 0.8125, 0.5625, 0.875, 0.5, 0.875, 0.375, 0.0625, 0.4375, 0.0625, 0.4375, 0.125, 0.375, 0.125, 0.375, 0.1875, 0.4375, 0.1875, 0.4375, 0.25, 0.375, 0.25, 0.375, 0.25, 0.625, 0.25, 0.625, 0.3125, 0.375, 0.3125, 0.625, 0.625, 0.875, 0.625, 0.875, 0.6875, 0.625, 0.6875, 0.5, 0.9375, 0.5625, 0.9375, 0.5625, 1.0, 0.5, 1.0, 0.5, 0.0625, 0.5625, 0.0625, 0.5625, 0.125, 0.5, 0.125, 0.375, 0.8125, 0.4375, 0.8125, 0.4375, 0.875, 0.375, 0.875, 0.375, 0.9375, 0.4375, 0.9375, 0.4375, 1.0, 0.375, 1.0, 0.625, 0.5, 0.875, 0.5, 0.875, 0.5625, 0.625, 0.5625, 0.375, 0.375, 0.625, 0.375, 0.625, 0.4375, 0.375, 0.4375, 0.5, 0.1875, 0.5625, 0.1875, 0.5625, 0.25, 0.5, 0.25, 0.5, 0.125, 0.5625, 0.125, 0.5625, 0.1875, 0.5, 0.1875, 0.375, 0.875, 0.4375, 0.875, 0.4375, 0.9375, 0.375, 0.9375, 0.5, 0.875, 0.5625, 0.875, 0.5625, 0.9375, 0.5, 0.9375, 0.375, 0.125, 0.4375, 0.125, 0.4375, 0.1875, 0.375, 0.1875, 0.375, 0.5, 0.625, 0.5, 0.625, 0.5625, 0.375, 0.5625, 0.4375, 0.125, 0.5, 0.125, 0.5, 0.1875, 0.4375, 0.1875, 0.4375, 0.875, 0.5, 0.875, 0.5, 0.9375, 0.4375, 0.9375, 0.125, 0.625, 0.375, 0.625, 0.375, 0.6875, 0.125, 0.6875, 0.5625, 0.875, 0.625, 0.875, 0.625, 0.9375, 0.5625, 0.9375, 0.5625, 0.125, 0.625, 0.125, 0.625, 0.1875, 0.5625, 0.1875, 0.375, 0.75, 0.4375, 0.75, 0.4375, 0.8125, 0.375, 0.8125, 0.5, 0.0, 0.5625, 0.0, 0.5625, 0.0625, 0.5, 0.0625, 0.375, 0.0, 0.4375, 0.0, 0.4375, 0.0625, 0.375, 0.0625, 0.5, 0.75, 0.5625, 0.75, 0.5625, 0.8125, 0.5, 0.8125, 0.5625, 0.75, 0.625, 0.75, 0.625, 0.8125, 0.5625, 0.8125, 0.125, 0.5, 0.375, 0.5, 0.375, 0.5625, 0.125, 0.5625, 0.4375, 0.75, 0.5, 0.75, 0.5, 0.8125, 0.4375, 0.8125, 0.4375, 0.0, 0.5, 0.0, 0.5, 0.0625, 0.4375, 0.0625, 0.375, 0.625, 0.625, 0.625, 0.625, 0.6875, 0.375, 0.6875, 0.5625, 0.0, 0.625, 0.0, 0.625, 0.0625, 0.5625, 0.0625])
me_cube_014.materials.append(mat_material_014)
me_cube_014.use_remesh_preserve_volume = False
me_cube_014.use_remesh_preserve_attributes = False
me_cube_014.use_mirror_vertex_groups = False
me_cube_014.update()
me_cube_016 = bpy.data.meshes.new('Cube.016')
me_cube_016.from_pydata([(1.0, 1.0, 0.0), (1.0, 1.0, -1.0), (1.0, -1.0, 0.0), (1.0, -1.0, -1.0), (-1.0, 1.0, 0.0), (-1.0, 1.0, -1.0), (-1.0, -1.0, 0.0), (-1.0, -1.0, -1.0), (0.0, 1.0, -1.0), (0.0, -1.0, 0.0), (0.0, -1.0, -1.0), (0.0, 1.0, 0.0), (-1.0, 0.0, -1.0), (1.0, 0.0, 0.0), (-1.0, 0.0, 0.0), (1.0, 0.0, -1.0), (0.0, 0.0, -1.0), (0.0, 0.0, 0.0), (0.5, -1.0, -1.0), (0.5, 1.0, 0.0), (0.5, 1.0, -1.0), (0.5, -1.0, 0.0), (0.5, 0.0, 0.0), (0.5, 0.0, -1.0), (-0.5, 1.0, -1.0), (-0.5, -1.0, 0.0), (-0.5, -1.0, -1.0), (-0.5, 1.0, 0.0), (-0.5, 0.0, -1.0), (-0.5, 0.0, 0.0), (-1.0, -0.5, -1.0), (1.0, -0.5, 0.0), (0.0, -0.5, -1.0), (0.0, -0.5, 0.0), (-1.0, -0.5, 0.0), (1.0, -0.5, -1.0), (0.5, -0.5, 0.0), (0.5, -0.5, -1.0), (-0.5, -0.5, -1.0), (-0.5, -0.5, 0.0), (-1.0, 0.5, 0.0), (1.0, 0.5, -1.0), (-1.0, 0.5, -1.0), (1.0, 0.5, 0.0), (0.0, 0.5, -1.0), (0.0, 0.5, 0.0), (0.5, 0.5, -1.0), (0.5, 0.5, 0.0), (-0.5, 0.5, 0.0), (-0.5, 0.5, -1.0)], [], [(39, 34, 6, 25), (26, 25, 6, 7), (42, 40, 4, 5), (37, 35, 3, 18), (35, 31, 2, 3), (20, 19, 0, 1), (24, 27, 11, 8), (38, 32, 10, 26), (18, 21, 9, 10), (36, 33, 9, 21), (47, 45, 17, 22), (49, 44, 16, 28), (41, 43, 13, 15), (46, 41, 15, 23), (30, 34, 14, 12), (48, 40, 14, 29), (44, 46, 23, 16), (43, 47, 22, 13), (31, 36, 21, 2), (3, 2, 21, 18), (8, 11, 19, 20), (32, 37, 18, 10), (45, 48, 29, 17), (42, 49, 28, 12), (30, 38, 26, 7), (5, 4, 27, 24), (10, 9, 25, 26), (33, 39, 25, 9), (17, 29, 39, 33), (12, 28, 38, 30), (16, 23, 37, 32), (13, 22, 36, 31), (7, 6, 34, 30), (22, 17, 33, 36), (28, 16, 32, 38), (15, 13, 31, 35), (23, 15, 35, 37), (29, 14, 34, 39), (5, 24, 49, 42), (11, 27, 48, 45), (0, 19, 47, 43), (8, 20, 46, 44), (20, 1, 41, 46), (1, 0, 43, 41), (24, 8, 44, 49), (19, 11, 45, 47), (12, 14, 40, 42), (27, 4, 40, 48)])
_uv = me_cube_016.uv_layers.new(name='UVMap')
_uv.uv.foreach_set('vector', [0.5625, 0.1875, 0.625, 0.1875, 0.625, 0.25, 0.5625, 0.25, 0.375, 0.4375, 0.625, 0.4375, 0.625, 0.5, 0.375, 0.5, 0.375, 0.6875, 0.625, 0.6875, 0.625, 0.75, 0.375, 0.75, 0.5625, 0.9375, 0.625, 0.9375, 0.625, 1.0, 0.5625, 1.0, 0.125, 0.6875, 0.375, 0.6875, 0.375, 0.75, 0.125, 0.75, 0.625, 0.6875, 0.875, 0.6875, 0.875, 0.75, 0.625, 0.75, 0.625, 0.5625, 0.875, 0.5625, 0.875, 0.625, 0.625, 0.625, 0.4375, 0.9375, 0.5, 0.9375, 0.5, 1.0, 0.4375, 1.0, 0.375, 0.3125, 0.625, 0.3125, 0.625, 0.375, 0.375, 0.375, 0.4375, 0.1875, 0.5, 0.1875, 0.5, 0.25, 0.4375, 0.25, 0.4375, 0.0625, 0.5, 0.0625, 0.5, 0.125, 0.4375, 0.125, 0.4375, 0.8125, 0.5, 0.8125, 0.5, 0.875, 0.4375, 0.875, 0.125, 0.5625, 0.375, 0.5625, 0.375, 0.625, 0.125, 0.625, 0.5625, 0.8125, 0.625, 0.8125, 0.625, 0.875, 0.5625, 0.875, 0.375, 0.5625, 0.625, 0.5625, 0.625, 0.625, 0.375, 0.625, 0.5625, 0.0625, 0.625, 0.0625, 0.625, 0.125, 0.5625, 0.125, 0.5, 0.8125, 0.5625, 0.8125, 0.5625, 0.875, 0.5, 0.875, 0.375, 0.0625, 0.4375, 0.0625, 0.4375, 0.125, 0.375, 0.125, 0.375, 0.1875, 0.4375, 0.1875, 0.4375, 0.25, 0.375, 0.25, 0.375, 0.25, 0.625, 0.25, 0.625, 0.3125, 0.375, 0.3125, 0.625, 0.625, 0.875, 0.625, 0.875, 0.6875, 0.625, 0.6875, 0.5, 0.9375, 0.5625, 0.9375, 0.5625, 1.0, 0.5, 1.0, 0.5, 0.0625, 0.5625, 0.0625, 0.5625, 0.125, 0.5, 0.125, 0.375, 0.8125, 0.4375, 0.8125, 0.4375, 0.875, 0.375, 0.875, 0.375, 0.9375, 0.4375, 0.9375, 0.4375, 1.0, 0.375, 1.0, 0.625, 0.5, 0.875, 0.5, 0.875, 0.5625, 0.625, 0.5625, 0.375, 0.375, 0.625, 0.375, 0.625, 0.4375, 0.375, 0.4375, 0.5, 0.1875, 0.5625, 0.1875, 0.5625, 0.25, 0.5, 0.25, 0.5, 0.125, 0.5625, 0.125, 0.5625, 0.1875, 0.5, 0.1875, 0.375, 0.875, 0.4375, 0.875, 0.4375, 0.9375, 0.375, 0.9375, 0.5, 0.875, 0.5625, 0.875, 0.5625, 0.9375, 0.5, 0.9375, 0.375, 0.125, 0.4375, 0.125, 0.4375, 0.1875, 0.375, 0.1875, 0.375, 0.5, 0.625, 0.5, 0.625, 0.5625, 0.375, 0.5625, 0.4375, 0.125, 0.5, 0.125, 0.5, 0.1875, 0.4375, 0.1875, 0.4375, 0.875, 0.5, 0.875, 0.5, 0.9375, 0.4375, 0.9375, 0.125, 0.625, 0.375, 0.625, 0.375, 0.6875, 0.125, 0.6875, 0.5625, 0.875, 0.625, 0.875, 0.625, 0.9375, 0.5625, 0.9375, 0.5625, 0.125, 0.625, 0.125, 0.625, 0.1875, 0.5625, 0.1875, 0.375, 0.75, 0.4375, 0.75, 0.4375, 0.8125, 0.375, 0.8125, 0.5, 0.0, 0.5625, 0.0, 0.5625, 0.0625, 0.5, 0.0625, 0.375, 0.0, 0.4375, 0.0, 0.4375, 0.0625, 0.375, 0.0625, 0.5, 0.75, 0.5625, 0.75, 0.5625, 0.8125, 0.5, 0.8125, 0.5625, 0.75, 0.625, 0.75, 0.625, 0.8125, 0.5625, 0.8125, 0.125, 0.5, 0.375, 0.5, 0.375, 0.5625, 0.125, 0.5625, 0.4375, 0.75, 0.5, 0.75, 0.5, 0.8125, 0.4375, 0.8125, 0.4375, 0.0, 0.5, 0.0, 0.5, 0.0625, 0.4375, 0.0625, 0.375, 0.625, 0.625, 0.625, 0.625, 0.6875, 0.375, 0.6875, 0.5625, 0.0, 0.625, 0.0, 0.625, 0.0625, 0.5625, 0.0625])
me_cube_016.materials.append(mat_material_016)
me_cube_016.use_remesh_preserve_volume = False
me_cube_016.use_remesh_preserve_attributes = False
me_cube_016.use_mirror_vertex_groups = False
me_cube_016.update()
me_cube_015 = bpy.data.meshes.new('Cube.015')
me_cube_015.from_pydata([(1.0, 1.0, 0.0), (1.0, 1.0, -1.0), (1.0, -1.0, 0.0), (1.0, -1.0, -1.0), (-1.0, 1.0, 0.0), (-1.0, 1.0, -1.0), (-1.0, -1.0, 0.0), (-1.0, -1.0, -1.0), (0.0, 1.0, -1.0), (0.0, -1.0, 0.0), (0.0, -1.0, -1.0), (0.0, 1.0, 0.0), (-1.0, 0.0, -1.0), (1.0, 0.0, 0.0), (-1.0, 0.0, 0.0), (1.0, 0.0, -1.0), (0.0, 0.0, -1.0), (0.0, 0.0, 0.0), (0.5, -1.0, -1.0), (0.5, 1.0, 0.0), (0.5, 1.0, -1.0), (0.5, -1.0, 0.0), (0.5, 0.0, 0.0), (0.5, 0.0, -1.0), (-0.5, 1.0, -1.0), (-0.5, -1.0, 0.0), (-0.5, -1.0, -1.0), (-0.5, 1.0, 0.0), (-0.5, 0.0, -1.0), (-0.5, 0.0, 0.0), (-1.0, -0.5, -1.0), (1.0, -0.5, 0.0), (0.0, -0.5, -1.0), (0.0, -0.5, 0.0), (-1.0, -0.5, 0.0), (1.0, -0.5, -1.0), (0.5, -0.5, 0.0), (0.5, -0.5, -1.0), (-0.5, -0.5, -1.0), (-0.5, -0.5, 0.0), (-1.0, 0.5, 0.0), (1.0, 0.5, -1.0), (-1.0, 0.5, -1.0), (1.0, 0.5, 0.0), (0.0, 0.5, -1.0), (0.0, 0.5, 0.0), (0.5, 0.5, -1.0), (0.5, 0.5, 0.0), (-0.5, 0.5, 0.0), (-0.5, 0.5, -1.0)], [], [(39, 34, 6, 25), (26, 25, 6, 7), (42, 40, 4, 5), (37, 35, 3, 18), (35, 31, 2, 3), (20, 19, 0, 1), (24, 27, 11, 8), (38, 32, 10, 26), (18, 21, 9, 10), (36, 33, 9, 21), (47, 45, 17, 22), (49, 44, 16, 28), (41, 43, 13, 15), (46, 41, 15, 23), (30, 34, 14, 12), (48, 40, 14, 29), (44, 46, 23, 16), (43, 47, 22, 13), (31, 36, 21, 2), (3, 2, 21, 18), (8, 11, 19, 20), (32, 37, 18, 10), (45, 48, 29, 17), (42, 49, 28, 12), (30, 38, 26, 7), (5, 4, 27, 24), (10, 9, 25, 26), (33, 39, 25, 9), (17, 29, 39, 33), (12, 28, 38, 30), (16, 23, 37, 32), (13, 22, 36, 31), (7, 6, 34, 30), (22, 17, 33, 36), (28, 16, 32, 38), (15, 13, 31, 35), (23, 15, 35, 37), (29, 14, 34, 39), (5, 24, 49, 42), (11, 27, 48, 45), (0, 19, 47, 43), (8, 20, 46, 44), (20, 1, 41, 46), (1, 0, 43, 41), (24, 8, 44, 49), (19, 11, 45, 47), (12, 14, 40, 42), (27, 4, 40, 48)])
_uv = me_cube_015.uv_layers.new(name='UVMap')
_uv.uv.foreach_set('vector', [0.5625, 0.1875, 0.625, 0.1875, 0.625, 0.25, 0.5625, 0.25, 0.375, 0.4375, 0.625, 0.4375, 0.625, 0.5, 0.375, 0.5, 0.375, 0.6875, 0.625, 0.6875, 0.625, 0.75, 0.375, 0.75, 0.5625, 0.9375, 0.625, 0.9375, 0.625, 1.0, 0.5625, 1.0, 0.125, 0.6875, 0.375, 0.6875, 0.375, 0.75, 0.125, 0.75, 0.625, 0.6875, 0.875, 0.6875, 0.875, 0.75, 0.625, 0.75, 0.625, 0.5625, 0.875, 0.5625, 0.875, 0.625, 0.625, 0.625, 0.4375, 0.9375, 0.5, 0.9375, 0.5, 1.0, 0.4375, 1.0, 0.375, 0.3125, 0.625, 0.3125, 0.625, 0.375, 0.375, 0.375, 0.4375, 0.1875, 0.5, 0.1875, 0.5, 0.25, 0.4375, 0.25, 0.4375, 0.0625, 0.5, 0.0625, 0.5, 0.125, 0.4375, 0.125, 0.4375, 0.8125, 0.5, 0.8125, 0.5, 0.875, 0.4375, 0.875, 0.125, 0.5625, 0.375, 0.5625, 0.375, 0.625, 0.125, 0.625, 0.5625, 0.8125, 0.625, 0.8125, 0.625, 0.875, 0.5625, 0.875, 0.375, 0.5625, 0.625, 0.5625, 0.625, 0.625, 0.375, 0.625, 0.5625, 0.0625, 0.625, 0.0625, 0.625, 0.125, 0.5625, 0.125, 0.5, 0.8125, 0.5625, 0.8125, 0.5625, 0.875, 0.5, 0.875, 0.375, 0.0625, 0.4375, 0.0625, 0.4375, 0.125, 0.375, 0.125, 0.375, 0.1875, 0.4375, 0.1875, 0.4375, 0.25, 0.375, 0.25, 0.375, 0.25, 0.625, 0.25, 0.625, 0.3125, 0.375, 0.3125, 0.625, 0.625, 0.875, 0.625, 0.875, 0.6875, 0.625, 0.6875, 0.5, 0.9375, 0.5625, 0.9375, 0.5625, 1.0, 0.5, 1.0, 0.5, 0.0625, 0.5625, 0.0625, 0.5625, 0.125, 0.5, 0.125, 0.375, 0.8125, 0.4375, 0.8125, 0.4375, 0.875, 0.375, 0.875, 0.375, 0.9375, 0.4375, 0.9375, 0.4375, 1.0, 0.375, 1.0, 0.625, 0.5, 0.875, 0.5, 0.875, 0.5625, 0.625, 0.5625, 0.375, 0.375, 0.625, 0.375, 0.625, 0.4375, 0.375, 0.4375, 0.5, 0.1875, 0.5625, 0.1875, 0.5625, 0.25, 0.5, 0.25, 0.5, 0.125, 0.5625, 0.125, 0.5625, 0.1875, 0.5, 0.1875, 0.375, 0.875, 0.4375, 0.875, 0.4375, 0.9375, 0.375, 0.9375, 0.5, 0.875, 0.5625, 0.875, 0.5625, 0.9375, 0.5, 0.9375, 0.375, 0.125, 0.4375, 0.125, 0.4375, 0.1875, 0.375, 0.1875, 0.375, 0.5, 0.625, 0.5, 0.625, 0.5625, 0.375, 0.5625, 0.4375, 0.125, 0.5, 0.125, 0.5, 0.1875, 0.4375, 0.1875, 0.4375, 0.875, 0.5, 0.875, 0.5, 0.9375, 0.4375, 0.9375, 0.125, 0.625, 0.375, 0.625, 0.375, 0.6875, 0.125, 0.6875, 0.5625, 0.875, 0.625, 0.875, 0.625, 0.9375, 0.5625, 0.9375, 0.5625, 0.125, 0.625, 0.125, 0.625, 0.1875, 0.5625, 0.1875, 0.375, 0.75, 0.4375, 0.75, 0.4375, 0.8125, 0.375, 0.8125, 0.5, 0.0, 0.5625, 0.0, 0.5625, 0.0625, 0.5, 0.0625, 0.375, 0.0, 0.4375, 0.0, 0.4375, 0.0625, 0.375, 0.0625, 0.5, 0.75, 0.5625, 0.75, 0.5625, 0.8125, 0.5, 0.8125, 0.5625, 0.75, 0.625, 0.75, 0.625, 0.8125, 0.5625, 0.8125, 0.125, 0.5, 0.375, 0.5, 0.375, 0.5625, 0.125, 0.5625, 0.4375, 0.75, 0.5, 0.75, 0.5, 0.8125, 0.4375, 0.8125, 0.4375, 0.0, 0.5, 0.0, 0.5, 0.0625, 0.4375, 0.0625, 0.375, 0.625, 0.625, 0.625, 0.625, 0.6875, 0.375, 0.6875, 0.5625, 0.0, 0.625, 0.0, 0.625, 0.0625, 0.5625, 0.0625])
me_cube_015.materials.append(mat_material_015)
me_cube_015.use_remesh_preserve_volume = False
me_cube_015.use_remesh_preserve_attributes = False
me_cube_015.use_mirror_vertex_groups = False
me_cube_015.update()

# ---- objects
ob_cube = bpy.data.objects.new('Cube', me_cube)
ob_light = bpy.data.objects.new('Light', light_light)
ob_camera = bpy.data.objects.new('Camera', cam_camera)
ob_cube_001 = bpy.data.objects.new('Cube.001', me_cube_001)
ob_cube_002 = bpy.data.objects.new('Cube.002', me_cube_002)
ob_cube_003 = bpy.data.objects.new('Cube.003', me_cube_003)
ob_cube_004 = bpy.data.objects.new('Cube.004', me_cube_004)
ob_cube_005 = bpy.data.objects.new('Cube.005', me_cube_005)
ob_cube_006 = bpy.data.objects.new('Cube.006', me_cube_006)
ob_cube_007 = bpy.data.objects.new('Cube.007', me_cube_012)
ob_cube_008 = bpy.data.objects.new('Cube.008', me_cube_013)
ob_cube_009 = bpy.data.objects.new('Cube.009', me_cube_014)
ob_cube_011 = bpy.data.objects.new('Cube.011', me_cube_016)
ob_cube_010 = bpy.data.objects.new('Cube.010', me_cube_015)

# ---- transforms, parenting, visibility, modifiers, constraints
ob_cube.location = (0.0, 0.0, 0.0)
ob_cube.lock_rotations_4d = False
ob_cube.empty_display_type = 'ARROWS'
ob_cube.lineart.crease_threshold = 0.0
ob_light.location = (4.076, 1.005, 5.904)
ob_light.rotation_euler = (0.6503, 0.05522, 1.866)
ob_light.lock_rotations_4d = False
ob_light.empty_display_type = 'ARROWS'
ob_light.color = (0.0, 0.0, 0.0, 0.0)
ob_light.lineart.crease_threshold = 0.0
ob_camera.location = (7.359, -6.926, 4.958)
ob_camera.rotation_euler = (1.109, 0.0, 0.8149)
ob_camera.lock_rotations_4d = False
ob_camera.empty_display_type = 'ARROWS'
ob_camera.color = (0.0, 0.0, 0.0, 0.0)
ob_camera.display_type = 'WIRE'
ob_camera.lineart.crease_threshold = 0.0
ob_cube_001.location = (2.0, 0.0, 0.0)
ob_cube_001.lock_rotations_4d = False
ob_cube_001.empty_display_type = 'ARROWS'
ob_cube_001.lineart.crease_threshold = 0.0
ob_cube_002.location = (2.0, 2.0, 0.0)
ob_cube_002.lock_rotations_4d = False
ob_cube_002.empty_display_type = 'ARROWS'
ob_cube_002.lineart.crease_threshold = 0.0
ob_cube_003.location = (0.0, 2.0, 0.0)
ob_cube_003.lock_rotations_4d = False
ob_cube_003.empty_display_type = 'ARROWS'
ob_cube_003.lineart.crease_threshold = 0.0
ob_cube_004.location = (2.0, -2.0, 0.0)
ob_cube_004.lock_rotations_4d = False
ob_cube_004.empty_display_type = 'ARROWS'
ob_cube_004.lineart.crease_threshold = 0.0
ob_cube_005.location = (0.0, -2.0, 0.0)
ob_cube_005.lock_rotations_4d = False
ob_cube_005.empty_display_type = 'ARROWS'
ob_cube_005.lineart.crease_threshold = 0.0
ob_cube_006.location = (2.0, -4.0, 0.0)
ob_cube_006.lock_rotations_4d = False
ob_cube_006.empty_display_type = 'ARROWS'
ob_cube_006.lineart.crease_threshold = 0.0
ob_cube_007.location = (0.0, -4.0, 0.0)
ob_cube_007.lock_rotations_4d = False
ob_cube_007.empty_display_type = 'ARROWS'
ob_cube_007.lineart.crease_threshold = 0.0
ob_cube_008.location = (4.0, -4.0, 0.0)
ob_cube_008.lock_rotations_4d = False
ob_cube_008.empty_display_type = 'ARROWS'
ob_cube_008.lineart.crease_threshold = 0.0
ob_cube_009.location = (4.0, -2.0, 0.0)
ob_cube_009.lock_rotations_4d = False
ob_cube_009.empty_display_type = 'ARROWS'
ob_cube_009.lineart.crease_threshold = 0.0
ob_cube_011.location = (4.0, 0.0, 0.0)
ob_cube_011.lock_rotations_4d = False
ob_cube_011.empty_display_type = 'ARROWS'
ob_cube_011.lineart.crease_threshold = 0.0
ob_cube_010.location = (4.0, 2.0, 0.0)
ob_cube_010.lock_rotations_4d = False
ob_cube_010.empty_display_type = 'ARROWS'
ob_cube_010.lineart.crease_threshold = 0.0

# ---- collection membership
col_collection.objects.link(ob_cube)
col_collection.objects.link(ob_light)
col_collection.objects.link(ob_camera)
col_collection.objects.link(ob_cube_001)
col_collection.objects.link(ob_cube_002)
col_collection.objects.link(ob_cube_003)
col_collection.objects.link(ob_cube_004)
col_collection.objects.link(ob_cube_005)
col_collection.objects.link(ob_cube_006)
col_collection.objects.link(ob_cube_007)
col_collection.objects.link(ob_cube_008)
col_collection.objects.link(ob_cube_009)
col_collection.objects.link(ob_cube_011)
col_collection.objects.link(ob_cube_010)

# ---- scene / render settings (as saved in the file)
scene.camera = ob_camera
scene.frame_start = 1; scene.frame_end = 250; scene.frame_set(1)
scene.render.engine = 'BLENDER_EEVEE_NEXT'
scene.cycles.use_denoising = False
scene.cycles.samples = 128
scene.cycles.sampling_pattern = 'TABULATED_SOBOL'
scene.cycles.use_adaptive_sampling = False
scene.cycles.use_light_tree = False
scene.view_settings.view_transform = 'Filmic'
bpy.context.view_layer.update()
